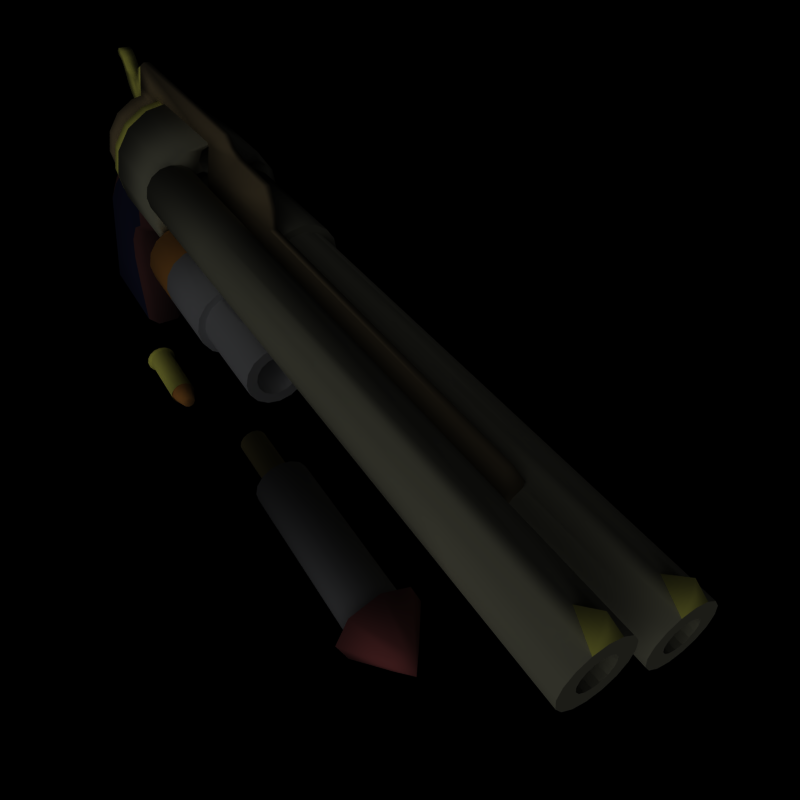 # Source: steampunk_revolver.blend  (saved by Blender 2.49.2; exported with 4.5.12 LTS)
import bpy
from mathutils import Matrix  # noqa: F401  (used for matrix-valued properties, if any)

bpy.ops.wm.read_factory_settings(use_empty=True)
scene = bpy.context.scene
scene.name = 'Scene'

# ---- collections
col_collection_1 = bpy.data.collections.new('Collection 1'); scene.collection.children.link(col_collection_1)
col_collection_3 = bpy.data.collections.new('Collection 3'); scene.collection.children.link(col_collection_3)

# ---- materials (node trees are filled in below, after node groups)
mat_material_steel3 = bpy.data.materials.new('Material.steel3')
mat_material_steel3.alpha_threshold = 0.0
mat_material_steel3.diffuse_color = (0.572, 0.579, 0.598, 1.0)
mat_material_steel3.specular_color = (1.0, 1.0, 0.984)
mat_material_steel3.roughness = 0.5
mat_material_steel3.specular_intensity = 1.088
mat_material_steel3.line_color = (0.0, 0.0, 0.0, 1.0)
mat_material_cotton = bpy.data.materials.new('Material.cotton')
mat_material_cotton.alpha_threshold = 0.0
mat_material_cotton.diffuse_color = (0.697, 0.317, 0.317, 1.0)
mat_material_cotton.roughness = 0.5
mat_material_cotton.specular_intensity = 0.205
mat_material_cotton.line_color = (0.0, 0.0, 0.0, 1.0)
mat_material_wood1 = bpy.data.materials.new('Material.wood1')
mat_material_wood1.alpha_threshold = 0.0
mat_material_wood1.diffuse_color = (0.747, 0.665, 0.347, 1.0)
mat_material_wood1.roughness = 0.5
mat_material_wood1.specular_intensity = 0.44
mat_material_wood1.line_color = (0.0, 0.0, 0.0, 1.0)
mat_material_glass = bpy.data.materials.new('Material.glass')
mat_material_glass.alpha_threshold = 0.0
mat_material_glass.roughness = 0.5
mat_material_glass.specular_intensity = 1.0
mat_material_wood2 = bpy.data.materials.new('Material.wood2')
mat_material_wood2.alpha_threshold = 0.0
mat_material_wood2.diffuse_color = (0.6, 0.28, 0.28, 1.0)
mat_material_wood2.roughness = 0.5
mat_material_wood2.line_color = (0.0, 0.0, 0.0, 1.0)
mat_material_bronze = bpy.data.materials.new('Material.bronze')
mat_material_bronze.alpha_threshold = 0.0
mat_material_bronze.diffuse_color = (0.549, 0.471, 0.325, 1.0)
mat_material_bronze.specular_color = (0.456, 0.398, 0.3)
mat_material_bronze.roughness = 0.95
mat_material_bronze.specular_intensity = 1.2
mat_material_bronze.line_color = (0.0, 0.0, 0.0, 1.0)
mat_material_ceramic_blue = bpy.data.materials.new('Material.ceramic_blue')
mat_material_ceramic_blue.alpha_threshold = 0.0
mat_material_ceramic_blue.diffuse_color = (0.09, 0.1, 0.22, 1.0)
mat_material_ceramic_blue.specular_color = (0.69, 0.71, 1.0)
mat_material_ceramic_blue.roughness = 0.25
mat_material_ceramic_blue.specular_intensity = 0.2
mat_material_ceramic_blue.line_color = (0.0, 0.0, 0.0, 1.0)
mat_material_brass = bpy.data.materials.new('Material.brass')
mat_material_brass.alpha_threshold = 0.0
mat_material_brass.diffuse_color = (1.0, 1.0, 0.4, 1.0)
mat_material_brass.specular_color = (1.0, 1.0, 0.8)
mat_material_brass.roughness = 0.9
mat_material_brass.specular_intensity = 1.4
mat_material_brass.line_color = (0.0, 0.0, 0.0, 1.0)
mat_material_copper = bpy.data.materials.new('Material.copper')
mat_material_copper.alpha_threshold = 0.0
mat_material_copper.diffuse_color = (0.875, 0.553, 0.221, 1.0)
mat_material_copper.specular_color = (1.0, 0.718, 0.189)
mat_material_copper.roughness = 0.5
mat_material_copper.specular_intensity = 1.68
mat_material_copper.line_color = (0.0, 0.0, 0.0, 1.0)
mat_material_steel2 = bpy.data.materials.new('Material.steel2')
mat_material_steel2.alpha_threshold = 0.0
mat_material_steel2.diffuse_color = (0.572, 0.579, 0.598, 1.0)
mat_material_steel2.specular_color = (1.0, 1.0, 0.984)
mat_material_steel2.roughness = 0.5
mat_material_steel2.specular_intensity = 1.088
mat_material_steel2.line_color = (0.0, 0.0, 0.0, 1.0)
mat_material_iron = bpy.data.materials.new('Material.iron')
mat_material_iron.alpha_threshold = 0.0
mat_material_iron.diffuse_color = (0.6, 0.6, 0.5, 1.0)
mat_material_iron.roughness = 0.5
mat_material_iron.specular_intensity = 1.0
mat_material_iron.line_color = (0.0, 0.0, 0.0, 1.0)
mat_material_wood3 = bpy.data.materials.new('Material.wood3')
mat_material_wood3.alpha_threshold = 0.0
mat_material_wood3.diffuse_color = (0.3516, 0.1858, 0.1858, 1.0)
mat_material_wood3.roughness = 0.5
mat_material_wood3.line_color = (0.0, 0.0, 0.0, 1.0)
mat_material_ceramic = bpy.data.materials.new('Material.ceramic_')
mat_material_ceramic.alpha_threshold = 0.0
mat_material_ceramic.diffuse_color = (0.09, 0.1, 0.22, 1.0)
mat_material_ceramic.specular_color = (0.69, 0.71, 1.0)
mat_material_ceramic.roughness = 0.25
mat_material_ceramic.specular_intensity = 0.2
mat_material_ceramic.line_color = (0.0, 0.0, 0.0, 1.0)
mat_material_steel1 = bpy.data.materials.new('Material.steel1')
mat_material_steel1.alpha_threshold = 0.0
mat_material_steel1.roughness = 0.5
mat_material_steel1.line_color = (0.0, 0.0, 0.0, 1.0)

# ---- material node trees

# ---- world
world_world = bpy.data.worlds.new('World'); scene.world = world_world
world_world.color = (0.0, 0.0, 0.0)
world_world.use_sun_shadow = False
world_world.sun_shadow_jitter_overblur = 0.0
world_world.cycles.sampling_method = 'MANUAL'
world_world.cycles.sample_map_resolution = 256

# ---- cameras
cam_camera_001 = bpy.data.cameras.new('Camera.001')
cam_camera_001.passepartout_alpha = 0.2
cam_camera_001.clip_end = 100.0
cam_camera_001.lens = 35.0
cam_camera_001.ortho_scale = 7.314
cam_camera_001.show_passepartout = False
cam_camera_001.show_safe_areas = True
cam_camera_001.dof.focus_distance = 0.0
cam_camera_001.dof.aperture_fstop = 128.0

# ---- lights
light_spot = bpy.data.lights.new('Spot', 'SUN')
light_spot.transmission_factor = 0.0
light_spot.cutoff_distance = 30.0
light_spot.angle = 1.571
light_spot.energy = 1.0
light_spot.shadow_buffer_clip_start = 1.001
light_spot.shadow_soft_size = 1.0
light_spot.shadow_cascade_max_distance = 1000.0
light_spot.cycles.use_multiple_importance_sampling = False

# ---- meshes
me_circle_051 = bpy.data.meshes.new('Circle.051')
me_circle_051.from_pydata([(0.01313, -2.98e-08, -6.333e-08), (0.1131, -1.49e-08, 0.025), (0.1131, -0.01768, 0.01768), (0.1131, -0.025, -5.96e-08), (0.1131, -0.01768, -0.01768), (0.1131, -1.49e-08, -0.025), (0.1131, 0.01768, -0.01768), (0.1131, 0.01768, 0.01768), (0.1131, 0.025, -6.706e-08), (0.1052, 0.02125, -6.706e-08), (0.1052, 0.01503, 0.01503), (0.1052, 0.01503, -0.01503), (0.1052, -1.49e-08, -0.02125), (0.1052, -0.01503, -0.01503), (0.1052, -0.02125, -5.96e-08), (0.1052, -0.01503, 0.01503), (0.1052, -1.49e-08, 0.02125), (0.02019, 0.02125, -6.706e-08), (0.02019, 0.01503, 0.01503), (0.02019, 0.01503, -0.01503), (0.02019, -1.49e-08, -0.02125), (0.02019, -0.01503, -0.01503), (0.02019, -0.02125, -5.96e-08), (0.02019, -0.01503, 0.01503), (0.02019, -1.49e-08, 0.02125), (0.02019, -2.98e-08, -6.333e-08), (0.1052, -4.47e-08, -6.706e-08), (0.1478, 0.008839, 0.008839), (0.1478, 0.0125, -6.706e-08), (0.1478, 0.008839, -0.008839), (0.1478, -1.49e-08, -0.0125), (0.1478, -0.008839, -0.008839), (0.1478, -0.0125, -6.333e-08), (0.1478, -0.008839, 0.008839), (0.1478, -1.49e-08, 0.0125), (0.1131, 0.0375, -7.078e-08), (0.1131, 0.02652, 0.02652), (0.1131, 0.02652, -0.02652), (0.1131, 0.0, -0.0375), (0.1131, -0.02652, -0.02652), (0.1131, -0.0375, -5.588e-08), (0.1131, -0.02652, 0.02652), (0.1131, 0.0, 0.0375), (0.1639, -1.49e-08, -6.706e-08), (0.1115, 0.01768, 0.01768), (0.1115, 0.0231, 0.009567), (0.1115, 0.025, -7.451e-09), (0.1115, 0.0231, -0.009567), (0.1115, 0.01768, -0.01768), (0.1115, 0.009567, -0.0231), (0.1115, 0.0, -0.025), (0.1115, -0.009567, -0.0231), (0.1115, -0.01768, -0.01768), (0.1115, -0.0231, -0.009567), (0.1115, -0.025, -1.49e-08), (0.1115, -0.0231, 0.009567), (0.1115, -0.01768, 0.01768), (0.1115, -0.009567, 0.0231), (0.1115, 0.0, 0.025), (0.1115, 0.009567, 0.0231), (-0.05017, 0.01768, 0.01768), (-0.05017, 0.0231, 0.009567), (-0.05017, 0.025, -7.451e-09), (-0.05017, 0.0231, -0.009567), (-0.05017, 0.01768, -0.01768), (-0.05017, 0.009567, -0.0231), (-0.05017, 0.0, -0.025), (-0.05017, -0.009567, -0.0231), (-0.05017, -0.01768, -0.01768), (-0.05017, -0.0231, -0.009567), (-0.05017, -0.025, -1.49e-08), (-0.05017, -0.0231, 0.009567), (-0.05017, -0.01768, 0.01768), (-0.05017, -0.009567, 0.0231), (-0.05017, 0.0, 0.025), (-0.05017, 0.009567, 0.0231), (-0.05017, 0.004784, 0.01155), (-0.05017, 0.0, 0.0125), (-0.05017, -0.004784, 0.01155), (-0.05017, -0.008839, 0.008839), (-0.05017, -0.01155, 0.004784), (-0.05017, -0.0125, -1.118e-08), (-0.05017, -0.01155, -0.004784), (-0.05017, -0.008839, -0.008839), (-0.05017, -0.004784, -0.01155), (-0.05017, 0.0, -0.0125), (-0.05017, 0.004784, -0.01155), (-0.05017, 0.008839, -0.008839), (-0.05017, 0.01155, -0.004784), (-0.05017, 0.0125, -7.451e-09), (-0.05017, 0.01155, 0.004784), (-0.05017, 0.008839, 0.008839), (-0.1115, 0.004784, 0.01155), (-0.1115, 0.0, 0.0125), (-0.1115, -0.004784, 0.01155), (-0.1115, -0.008839, 0.008839), (-0.1115, -0.01155, 0.004784), (-0.1115, -0.0125, -1.118e-08), (-0.1115, -0.01155, -0.004784), (-0.1115, -0.008839, -0.008839), (-0.1115, -0.004784, -0.01155), (-0.1115, 0.0, -0.0125), (-0.1115, 0.004784, -0.01155), (-0.1115, 0.008839, -0.008839), (-0.1115, 0.01155, -0.004784), (-0.1115, 0.0125, -7.451e-09), (-0.1115, 0.01155, 0.004784), (-0.1115, 0.008839, 0.008839), (-0.1115, 0.0, -1.118e-08)], [], [(9, 10, 18, 17), (11, 9, 17, 19), (12, 11, 19, 20), (13, 12, 20, 21), (14, 13, 21, 22), (15, 14, 22, 23), (16, 15, 23, 24), (10, 16, 24, 18), (17, 18, 25), (19, 17, 25), (20, 19, 25), (21, 20, 25), (22, 21, 25), (23, 22, 25), (25, 24, 23), (25, 18, 24), (10, 9, 26), (9, 11, 26), (11, 12, 26), (12, 13, 26), (13, 14, 26), (14, 15, 26), (15, 16, 26), (16, 10, 26), (28, 27, 36, 35), (29, 28, 35, 37), (30, 29, 37, 38), (31, 30, 38, 39), (32, 31, 39, 40), (33, 32, 40, 41), (34, 33, 41, 42), (27, 34, 42, 36), (27, 28, 43), (28, 29, 43), (29, 30, 43), (30, 31, 43), (31, 32, 43), (32, 33, 43), (33, 34, 43), (34, 27, 43), (35, 36, 7, 8), (37, 35, 8, 6), (38, 37, 6, 5), (39, 38, 5, 4), (40, 39, 4, 3), (41, 40, 3, 2), (42, 41, 2, 1), (36, 42, 1, 7), (44, 60, 61, 45), (45, 61, 62, 46), (46, 62, 63, 47), (47, 63, 64, 48), (48, 64, 65, 49), (49, 65, 66, 50), (50, 66, 67, 51), (51, 67, 68, 52), (52, 68, 69, 53), (53, 69, 70, 54), (54, 70, 71, 55), (55, 71, 72, 56), (56, 72, 73, 57), (57, 73, 74, 58), (58, 74, 75, 59), (60, 44, 59, 75), (76, 92, 107, 91), (77, 93, 92, 76), (78, 94, 93, 77), (79, 95, 94, 78), (80, 96, 95, 79), (81, 97, 96, 80), (82, 98, 97, 81), (83, 99, 98, 82), (84, 100, 99, 83), (85, 101, 100, 84), (86, 102, 101, 85), (87, 103, 102, 86), (88, 104, 103, 87), (89, 105, 104, 88), (90, 106, 105, 89), (91, 107, 106, 90), (107, 92, 108), (92, 93, 108), (93, 94, 108), (94, 95, 108), (95, 96, 108), (96, 97, 108), (97, 98, 108), (98, 99, 108), (99, 100, 108), (100, 101, 108), (101, 102, 108), (102, 103, 108), (103, 104, 108), (104, 105, 108), (105, 106, 108), (106, 107, 108), (61, 60, 91, 90), (62, 61, 90, 89), (63, 62, 89, 88), (64, 63, 88, 87), (65, 64, 87, 86), (66, 65, 86, 85), (67, 66, 85, 84), (68, 67, 84, 83), (69, 68, 83, 82), (70, 69, 82, 81), (71, 70, 81, 80), (72, 71, 80, 79), (73, 72, 79, 78), (74, 73, 78, 77), (75, 74, 77, 76), (60, 75, 76, 91)])
me_circle_051.polygons.foreach_set('use_smooth', [True] * 112)
me_circle_051.polygons.foreach_set('material_index', [1, 1, 1, 1, 1, 1, 1, 1, 1, 1, 1, 1, 1, 1, 1, 1, 1, 1, 1, 1, 1, 1, 1, 1, 1, 1, 1, 1, 1, 1, 1, 1, 1, 1, 1, 1, 1, 1, 1, 1, 1, 1, 1, 1, 1, 1, 1, 1, 0, 0, 0, 0, 0, 0, 0, 0, 0, 0, 0, 0, 0, 0, 0, 0, 2, 2, 2, 2, 2, 2, 2, 2, 2, 2, 2, 2, 2, 2, 2, 2, 2, 2, 2, 2, 2, 2, 2, 2, 2, 2, 2, 2, 2, 2, 2, 2, 0, 0, 0, 0, 0, 0, 0, 0, 0, 0, 0, 0, 0, 0, 0, 0])
me_circle_051.materials.append(mat_material_steel3)
me_circle_051.materials.append(mat_material_cotton)
me_circle_051.materials.append(mat_material_wood1)
me_circle_051.materials.append(mat_material_glass)
me_circle_051.materials.append(mat_material_wood2)
me_circle_051.materials.append(mat_material_bronze)
me_circle_051.materials.append(mat_material_ceramic_blue)
me_circle_051.materials.append(mat_material_brass)
me_circle_051.materials.append(mat_material_copper)
me_circle_051.use_remesh_preserve_volume = False
me_circle_051.use_remesh_preserve_attributes = False
me_circle_051.use_mirror_vertex_groups = False
me_circle_051.update()
me_circle_029 = bpy.data.meshes.new('Circle.029')
me_circle_029.from_pydata([(-0.661, -0.1738, 0.01183), (-0.7203, -0.1648, 0.01564), (-0.661, -0.1204, 0.1013), (-0.661, -0.1054, 0.0913), (-0.661, -0.1382, 0.1049), (-0.661, -0.1559, 0.1013), (-0.661, -0.171, 0.0913), (-0.661, -0.181, 0.07625), (-0.661, -0.1845, 0.0585), (-0.661, -0.181, 0.04075), (-0.661, -0.171, 0.0257), (-0.685, -0.1382, 0.01211), (-0.661, -0.1204, 0.01564), (-0.661, -0.1054, 0.0257), (-0.661, -0.0953, 0.04075), (-0.661, -0.09177, 0.0585), (-0.661, -0.0953, 0.07625), (-0.7298, -0.1382, 0.0585), (-0.7243, -0.1054, 0.0913), (-0.7243, -0.0953, 0.07625), (-0.7243, -0.09177, 0.0585), (-0.7243, -0.0953, 0.04075), (-0.7243, -0.1054, 0.0257), (-0.7243, -0.1204, 0.01564), (-0.7252, -0.1503, 0.01564), (-0.7243, -0.171, 0.0257), (-0.7243, -0.181, 0.04075), (-0.7243, -0.1845, 0.0585), (-0.7243, -0.181, 0.07625), (-0.7243, -0.171, 0.0913), (-0.7243, -0.1559, 0.1013), (-0.7243, -0.1382, 0.1049), (-0.7243, -0.1204, 0.1013), (-0.7298, -0.1005, 0.07409), (-0.7298, -0.1093, 0.08731), (-0.7298, -0.09741, 0.0585), (-0.7298, -0.1005, 0.0429), (-0.7298, -0.1093, 0.02969), (-0.7298, -0.1226, 0.02085), (-0.7298, -0.1382, 0.01775), (-0.7298, -0.1537, 0.02085), (-0.7298, -0.167, 0.02969), (-0.7298, -0.1758, 0.0429), (-0.7298, -0.1789, 0.0585), (-0.7298, -0.1758, 0.07409), (-0.7298, -0.167, 0.08731), (-0.7298, -0.1537, 0.09614), (-0.7298, -0.1382, 0.09924), (-0.7298, -0.1226, 0.09614), (-0.685, -0.1151, 0.06806), (-0.685, -0.1132, 0.0585), (-0.685, -0.1151, 0.04893), (-0.685, -0.1205, 0.04082), (-0.685, -0.1286, 0.0354), (-0.685, -0.1382, 0.0335), (-0.685, -0.1477, 0.0354), (-0.685, -0.1632, 0.0585), (-0.685, -0.1613, 0.06806), (-0.685, -0.1558, 0.07617), (-0.685, -0.1477, 0.08159), (-0.685, -0.1382, 0.0835), (-0.685, -0.1286, 0.08159), (-0.685, -0.1205, 0.07617), (-0.685, -0.1559, 0.01564), (-0.685, -0.1558, 0.04082), (-0.685, -0.1613, 0.04893), (-0.438, -0.1205, 0.07617), (-0.438, -0.1151, 0.06806), (-0.438, -0.1132, 0.0585), (-0.438, -0.1151, 0.04893), (-0.438, -0.1205, 0.04082), (-0.438, -0.1286, 0.0354), (-0.438, -0.1382, 0.0335), (-0.438, -0.1477, 0.0354), (-0.438, -0.1558, 0.04082), (-0.438, -0.1613, 0.04893), (-0.438, -0.1632, 0.0585), (-0.438, -0.1613, 0.06806), (-0.438, -0.1558, 0.07617), (-0.438, -0.1477, 0.08159), (-0.438, -0.1382, 0.0835), (-0.438, -0.1286, 0.08159), (-0.438, -0.1116, 0.08501), (-0.438, -0.1035, 0.07285), (-0.438, -0.1007, 0.0585), (-0.438, -0.1035, 0.04415), (-0.438, -0.1116, 0.03198), (-0.438, -0.1238, 0.02385), (-0.438, -0.1382, 0.021), (-0.438, -0.1525, 0.02385), (-0.438, -0.1647, 0.03198), (-0.438, -0.1728, 0.04415), (-0.438, -0.1757, 0.0585), (-0.438, -0.1728, 0.07285), (-0.438, -0.1647, 0.08501), (-0.438, -0.1525, 0.09314), (-0.438, -0.1382, 0.096), (-0.438, -0.1238, 0.09314), (-0.556, -0.1116, 0.08501), (-0.556, -0.1035, 0.07285), (-0.556, -0.1035, 0.04415), (-0.556, -0.1116, 0.03198), (-0.556, -0.1238, 0.02385), (-0.556, -0.1525, 0.02385), (-0.556, -0.1647, 0.03198), (-0.556, -0.1757, 0.0585), (-0.556, -0.1728, 0.07285), (-0.556, -0.1647, 0.08501), (-0.556, -0.1525, 0.09314), (-0.556, -0.1382, 0.096), (-0.556, -0.1238, 0.09314), (-0.556, -0.0953, 0.07625), (-0.556, -0.1054, 0.0913), (-0.556, -0.09177, 0.0585), (-0.556, -0.0953, 0.04075), (-0.556, -0.1054, 0.0257), (-0.556, -0.1204, 0.01564), (-0.556, -0.1382, 0.01211), (-0.556, -0.1559, 0.01564), (-0.556, -0.171, 0.0257), (-0.556, -0.181, 0.04075), (-0.556, -0.1845, 0.0585), (-0.556, -0.181, 0.07625), (-0.556, -0.171, 0.0913), (-0.556, -0.1559, 0.1013), (-0.556, -0.1382, 0.1049), (-0.556, -0.1204, 0.1013), (-0.685, -0.1382, 0.0585), (-0.8042, -0.2024, 0.01183), (-0.8126, -0.172, 0.01564), (-0.661, -0.1503, 0.01564), (-0.556, -0.1007, 0.0585), (-0.556, -0.1382, 0.021), (-0.556, -0.1728, 0.04415)], [], [(25, 24, 1), (9, 0, 10), (24, 11, 1), (18, 3, 16, 19), (19, 16, 15, 20), (20, 15, 14, 21), (21, 14, 13, 22), (22, 13, 12, 23), (23, 12, 11, 24), (26, 9, 8, 27), (27, 8, 7, 28), (28, 7, 6, 29), (29, 6, 5, 30), (30, 5, 4, 31), (31, 4, 2, 32), (32, 2, 3, 18), (33, 17, 34), (35, 17, 33), (36, 17, 35), (37, 17, 36), (38, 17, 37), (39, 17, 38), (40, 17, 39), (41, 17, 40), (42, 17, 41), (43, 17, 42), (44, 17, 43), (45, 17, 44), (46, 17, 45), (47, 17, 46), (48, 17, 47), (17, 48, 34), (18, 19, 33, 34), (35, 33, 19, 20), (36, 35, 20, 21), (37, 36, 21, 22), (38, 37, 22, 23), (39, 38, 23, 24), (40, 39, 24), (41, 40, 24, 25), (42, 41, 25, 26), (43, 42, 26, 27), (44, 43, 27, 28), (45, 44, 28, 29), (46, 45, 29, 30), (47, 46, 30, 31), (48, 47, 31, 32), (34, 48, 32, 18), (112, 111, 16, 3), (111, 113, 15, 16), (113, 114, 14, 15), (114, 115, 13, 14), (115, 116, 12, 13), (116, 117, 11, 12), (117, 118, 63, 11), (118, 119, 10, 63), (119, 120, 9, 10), (120, 121, 8, 9), (121, 122, 7, 8), (122, 123, 6, 7), (123, 124, 5, 6), (124, 125, 4, 5), (125, 126, 2, 4), (126, 112, 3, 2), (49, 67, 66, 62), (67, 49, 50, 68), (68, 50, 51, 69), (69, 51, 52, 70), (70, 52, 53, 71), (71, 53, 54, 72), (72, 54, 55, 73), (73, 55, 64, 74), (74, 64, 65, 75), (75, 65, 56, 76), (76, 56, 57, 77), (77, 57, 58, 78), (78, 58, 59, 79), (79, 59, 60, 80), (80, 60, 61, 81), (66, 81, 61, 62), (67, 83, 82, 66), (68, 84, 83, 67), (69, 85, 84, 68), (70, 86, 85, 69), (71, 87, 86, 70), (72, 88, 87, 71), (73, 89, 88, 72), (74, 90, 89, 73), (75, 91, 90, 74), (76, 92, 91, 75), (77, 93, 92, 76), (78, 94, 93, 77), (79, 95, 94, 78), (80, 96, 95, 79), (81, 97, 96, 80), (81, 66, 82, 97), (83, 99, 98, 82), (84, 131, 99, 83), (85, 100, 131, 84), (86, 101, 100, 85), (87, 102, 101, 86), (88, 132, 102, 87), (89, 103, 132, 88), (90, 104, 103, 89), (91, 133, 104, 90), (92, 105, 133, 91), (93, 106, 105, 92), (94, 107, 106, 93), (95, 108, 107, 94), (96, 109, 108, 95), (97, 110, 109, 96), (97, 82, 98, 110), (56, 65, 127), (64, 55, 127), (49, 62, 127), (50, 49, 127), (51, 50, 127), (52, 51, 127), (53, 52, 127), (54, 53, 127), (55, 54, 127), (57, 56, 127), (58, 57, 127), (59, 58, 127), (60, 59, 127), (61, 60, 127), (62, 61, 127), (65, 64, 127), (1, 129, 25), (1, 11, 63, 10), (0, 130, 10), (25, 9, 26), (26, 129, 128), (26, 25, 129), (0, 9, 128), (9, 26, 128), (111, 112, 98, 99), (113, 111, 99, 131), (114, 113, 131, 100), (115, 114, 100, 101), (116, 115, 101, 102), (117, 116, 102, 132), (118, 117, 132, 103), (119, 118, 103, 104), (120, 119, 104, 133), (121, 120, 133, 105), (122, 121, 105, 106), (123, 122, 106, 107), (124, 123, 107, 108), (125, 124, 108, 109), (126, 125, 109, 110), (112, 126, 110, 98)])
me_circle_029.polygons.foreach_set('use_smooth', [1, 1, 1, 1, 1, 1, 1, 1, 1, 1, 1, 1, 1, 1, 1, 1, 1, 1, 1, 1, 1, 1, 1, 1, 1, 1, 1, 1, 1, 1, 1, 1, 1, 1, 1, 1, 1, 1, 1, 1, 1, 1, 1, 1, 1, 1, 1, 1, 1, 1, 1, 1, 1, 1, 1, 1, 1, 1, 1, 1, 1, 1, 1, 1, 1, 1, 1, 1, 1, 1, 1, 1, 1, 1, 1, 1, 1, 1, 1, 1, 0, 0, 0, 0, 0, 0, 0, 0, 0, 0, 0, 0, 0, 0, 0, 0, 1, 1, 1, 1, 1, 1, 1, 1, 1, 1, 1, 1, 1, 1, 1, 1, 1, 1, 1, 1, 1, 1, 1, 1, 1, 1, 1, 1, 1, 1, 1, 1, 1, 1, 1, 1, 1, 1, 1, 1, 0, 0, 0, 0, 0, 0, 0, 0, 0, 0, 0, 0, 0, 0, 0, 0])
me_circle_029.polygons.foreach_set('material_index', [4, 4, 4, 4, 4, 4, 4, 4, 4, 4, 4, 4, 4, 4, 4, 4, 4, 4, 4, 4, 4, 4, 4, 4, 4, 4, 4, 4, 4, 4, 4, 4, 4, 4, 4, 4, 4, 4, 4, 4, 4, 4, 4, 4, 4, 4, 4, 4, 5, 5, 5, 5, 5, 5, 5, 5, 5, 5, 5, 5, 5, 5, 5, 5, 5, 5, 5, 5, 5, 5, 5, 5, 5, 5, 5, 5, 5, 5, 5, 5, 5, 5, 5, 5, 5, 5, 5, 5, 5, 5, 5, 5, 5, 5, 5, 5, 5, 5, 5, 5, 5, 5, 5, 5, 5, 5, 5, 5, 5, 5, 5, 5, 5, 5, 5, 5, 5, 5, 5, 5, 5, 5, 5, 5, 5, 5, 5, 5, 4, 4, 4, 4, 4, 4, 4, 4, 5, 5, 5, 5, 5, 5, 5, 5, 5, 5, 5, 5, 5, 5, 5, 5])
me_circle_029.materials.append(mat_material_wood2)
me_circle_029.materials.append(mat_material_bronze)
me_circle_029.materials.append(mat_material_ceramic_blue)
me_circle_029.materials.append(mat_material_brass)
me_circle_029.materials.append(mat_material_copper)
me_circle_029.materials.append(mat_material_steel2)
me_circle_029.use_remesh_preserve_volume = False
me_circle_029.use_remesh_preserve_attributes = False
me_circle_029.use_mirror_vertex_groups = False
me_circle_029.update()
me_circle_025 = bpy.data.meshes.new('Circle.025')
me_circle_025.from_pydata([(-0.05033, -0.01616, 0.01616), (-0.05033, 0.02111, -0.008745), (-0.05033, 0.02285, 2.98e-08), (-0.05033, 0.02111, 0.008745), (-0.05033, 0.01616, 0.01616), (-0.05033, -0.02111, 0.008745), (-0.05033, -0.02285, 2.98e-08), (-0.05033, -0.02111, -0.008745), (-0.05033, -0.01616, -0.01616), (-0.05033, -0.008745, -0.02111), (-0.05033, 0.0, -0.02285), (-0.05033, 0.01616, -0.01616), (-0.05033, 0.008745, -0.02111), (-0.05033, -0.008745, 0.02111), (-0.05033, 0.008745, 0.02111), (-0.05033, 0.0, 0.02285), (-0.04783, -0.01616, 0.01616), (-0.04783, 0.02111, -0.008745), (-0.04783, 0.02285, 2.98e-08), (-0.04783, 0.02111, 0.008745), (-0.04783, 0.01616, 0.01616), (-0.04783, -0.02111, 0.008745), (-0.04783, -0.02285, 2.98e-08), (-0.04783, -0.02111, -0.008745), (-0.04783, -0.01616, -0.01616), (-0.04783, -0.008745, -0.02111), (-0.04783, 0.0, -0.02285), (-0.04783, 0.01616, -0.01616), (-0.04783, 0.008745, -0.02111), (-0.04783, -0.008745, 0.02111), (-0.04783, 0.008745, 0.02111), (-0.04783, 0.0, 0.02285), (-0.04783, 0.01689, -0.006996), (-0.04783, 0.01828, 2.98e-08), (-0.04783, 0.01689, 0.006996), (-0.04783, 0.01293, 0.01293), (-0.04783, -0.006996, 0.01689), (-0.04783, -0.01689, 0.006996), (-0.04783, -0.01828, 2.98e-08), (-0.04783, -0.01689, -0.006996), (-0.04783, -0.01293, 0.01293), (-0.04783, -0.01293, -0.01293), (-0.04783, -0.006996, -0.01689), (-0.04783, 0.0, -0.01828), (-0.04783, 0.01293, -0.01293), (-0.04783, 0.006996, 0.01689), (-0.04783, 0.006996, -0.01689), (-0.04783, 0.0, 0.01828), (-0.05033, -0.006619, -0.006619), (-0.05033, -0.00936, 2.98e-08), (-0.05033, -0.006619, 0.006619), (-0.05033, 5.96e-08, 0.00936), (-0.05033, 0.006619, 0.006619), (-0.05033, 0.009361, 2.98e-08), (-0.05033, 0.006619, -0.006619), (-0.05033, 5.96e-08, -0.00936), (-0.04876, -0.01037, 2.98e-08), (-0.04876, -0.007334, -0.007334), (-0.04876, -0.007334, 0.007334), (-0.04876, 5.96e-08, 0.01037), (-0.04876, 0.007334, 0.007334), (-0.04876, 0.01037, 2.98e-08), (-0.04876, 0.007334, -0.007334), (-0.04876, 5.96e-08, -0.01037), (-0.05033, -0.01173, 2.98e-08), (-0.05033, -0.008293, -0.008293), (-0.05033, -0.008293, 0.008293), (-0.05033, 5.96e-08, 0.01173), (-0.05033, 0.008293, 0.008293), (-0.05033, 0.01173, 2.98e-08), (-0.05033, 0.008293, -0.008293), (-0.05033, 5.96e-08, -0.01173), (-0.05092, 2.98e-08, 2.98e-08), (0.05092, -0.01293, 0.01293), (0.05092, 0.01689, -0.006996), (0.05092, 0.01828, 2.98e-08), (0.05092, 0.01293, 0.01293), (0.05092, 0.01689, 0.006996), (0.05092, -0.01689, 0.006996), (0.05092, -0.01828, 2.98e-08), (0.05092, -0.01689, -0.006996), (0.05092, -0.01293, -0.01293), (0.05092, -0.006996, -0.01689), (0.05092, 0.0, -0.01828), (0.05092, 0.006996, -0.01689), (0.05092, 0.01293, -0.01293), (0.05092, -0.006996, 0.01689), (0.05092, 0.006996, 0.01689), (0.05092, 0.0, 0.01828), (0.07241, 0.0, 0.0), (0.05092, 0.0, 0.01792), (0.05092, -0.01267, 0.01267), (0.05092, -0.01792, 0.0), (0.05092, -0.01267, -0.01267), (0.05092, 0.0, -0.01792), (0.05092, 0.01267, -0.01267), (0.05092, 0.01792, 0.0), (0.05092, 0.01267, 0.01267), (0.07717, 0.0, 0.009141), (0.07717, -0.006464, 0.006464), (0.07717, -0.009141, 0.0), (0.07717, -0.006464, -0.006464), (0.07717, 0.0, -0.009141), (0.07717, 0.006464, -0.006464), (0.07717, 0.009141, 0.0), (0.07717, 0.006464, 0.006464), (0.001543, 0.0, 0.01792), (0.001543, -0.01267, 0.01267), (0.001543, -0.01792, 0.0), (0.001543, -0.01267, -0.01267), (0.001543, 0.0, -0.01792), (0.001543, 0.01267, -0.01267), (0.001543, 0.01267, 0.01267), (0.001543, 0.01792, 0.0), (0.001543, 0.0, 0.0), (0.001543, 0.0, 0.0), (0.001543, 0.0, 0.0), (0.001543, 0.0, 0.0), (0.001543, 0.0, 0.0), (0.001543, 0.0, 0.0), (0.001543, 0.0, 0.0), (0.001543, 0.0, 0.0)], [], [(0, 5, 21, 16), (13, 0, 16, 29), (30, 20, 4, 14), (17, 27, 11, 1), (17, 1, 2, 18), (19, 18, 2, 3), (19, 3, 4, 20), (22, 21, 5, 6), (22, 6, 7, 23), (24, 23, 7, 8), (24, 8, 9, 25), (26, 25, 9, 10), (26, 10, 12, 28), (27, 28, 12, 11), (31, 15, 13, 29), (31, 30, 14, 15), (37, 40, 16, 21), (40, 36, 29, 16), (45, 35, 20, 30), (32, 44, 27, 17), (32, 17, 18, 33), (34, 33, 18, 19), (34, 19, 20, 35), (38, 37, 21, 22), (38, 22, 23, 39), (41, 39, 23, 24), (41, 24, 25, 42), (43, 42, 25, 26), (43, 26, 28, 46), (44, 46, 28, 27), (47, 31, 29, 36), (47, 45, 30, 31), (49, 48, 57, 56), (50, 49, 56, 58), (51, 50, 58, 59), (52, 51, 59, 60), (53, 52, 60, 61), (54, 53, 61, 62), (55, 54, 62, 63), (48, 55, 63, 57), (56, 57, 65, 64), (58, 56, 64, 66), (59, 58, 66, 67), (60, 59, 67, 68), (61, 60, 68, 69), (62, 61, 69, 70), (63, 62, 70, 71), (57, 63, 71, 65), (48, 49, 72), (49, 50, 72), (50, 51, 72), (51, 52, 72), (52, 53, 72), (53, 54, 72), (54, 55, 72), (55, 48, 72), (1, 11, 70, 69), (11, 12, 71, 70), (10, 71, 12), (9, 71, 10), (8, 65, 71, 9), (7, 64, 65, 8), (6, 64, 7), (5, 64, 6), (0, 66, 64, 5), (0, 13, 67, 66), (13, 15, 67), (14, 67, 15), (4, 68, 67, 14), (3, 69, 68, 4), (1, 69, 2), (2, 69, 3), (47, 88, 87, 45), (88, 47, 36, 86), (44, 85, 84, 46), (46, 84, 83, 43), (43, 83, 82, 42), (42, 82, 81, 41), (41, 81, 80, 39), (39, 80, 79, 38), (38, 79, 78, 37), (35, 76, 77, 34), (34, 77, 75, 33), (33, 75, 74, 32), (32, 74, 85, 44), (45, 87, 76, 35), (40, 73, 86, 36), (37, 78, 73, 40), (98, 89, 105), (89, 98, 99), (99, 100, 89), (101, 89, 100), (101, 102, 89), (102, 103, 89), (104, 89, 103), (104, 105, 89), (105, 97, 90, 98), (98, 90, 91, 99), (100, 99, 91, 92), (100, 92, 93, 101), (102, 101, 93, 94), (103, 102, 94, 95), (103, 95, 96, 104), (105, 104, 96, 97), (112, 106, 90, 97), (106, 107, 91, 90), (91, 107, 108, 92), (93, 92, 108, 109), (93, 109, 110, 94), (94, 110, 111, 95), (96, 95, 111, 113), (96, 113, 112, 97), (112, 114, 115, 106), (106, 115, 116, 107), (108, 107, 116, 117), (108, 117, 118, 109), (110, 109, 118, 119), (111, 110, 119, 120), (111, 120, 121, 113), (112, 113, 121, 114)])
me_circle_025.polygons.foreach_set('use_smooth', [True] * 120)
me_circle_025.polygons.foreach_set('material_index', [0, 0, 0, 0, 0, 0, 0, 0, 0, 0, 0, 0, 0, 0, 0, 0, 0, 0, 0, 0, 0, 0, 0, 0, 0, 0, 0, 0, 0, 0, 0, 0, 0, 0, 0, 0, 0, 0, 0, 0, 0, 0, 0, 0, 0, 0, 0, 0, 0, 0, 0, 0, 0, 0, 0, 0, 0, 0, 0, 0, 0, 0, 0, 0, 0, 0, 0, 0, 0, 0, 0, 0, 0, 0, 0, 0, 0, 0, 0, 0, 0, 0, 0, 0, 0, 0, 0, 0, 1, 1, 1, 1, 1, 1, 1, 1, 1, 1, 1, 1, 1, 1, 1, 1, 1, 1, 1, 1, 1, 1, 1, 1, 1, 1, 1, 1, 1, 1, 1, 1])
me_circle_025.materials.append(mat_material_brass)
me_circle_025.materials.append(mat_material_copper)
me_circle_025.use_remesh_preserve_volume = False
me_circle_025.use_remesh_preserve_attributes = False
me_circle_025.use_mirror_vertex_groups = False
me_circle_025.update()
me_circle_008 = bpy.data.meshes.new('Circle.008')
me_circle_008.from_pydata([(-1.007, -0.08929, -0.00845), (-1.007, -0.08929, 0.00845), (-1.009, -0.07321, -0.00845), (-1.009, -0.07321, 0.00845), (-1.004, -0.05392, -0.00845), (-1.004, -0.05392, 0.00845), (-0.9978, -0.03704, -0.00845), (-0.9978, -0.03704, 0.00845), (-0.9793, -0.01293, -0.00845), (-0.9793, -0.01293, 0.00845), (-0.9761, 0.002343, -0.00845), (-0.9761, 0.002343, 0.00845), (-0.9601, 0.03289, 0.00845), (-0.9601, 0.03289, -0.00845), (-0.9753, 0.02485, 0.00845), (-0.9753, 0.02485, -0.00845), (-0.9826, 0.0144, 0.00845), (-0.9826, 0.0144, -0.00845), (-1.0, 0.00154, 0.00845), (-1.0, 0.00154, -0.00845), (-1.016, 0.0007359, -0.00845), (-1.016, 0.0007359, 0.00845), (-1.027, 0.006362, -0.00845), (-1.027, 0.006362, 0.00845), (-1.039, 0.02083, -0.00845), (-1.039, 0.02083, 0.00845), (-1.048, 0.02726, -0.00845), (-1.048, 0.02726, 0.00845), (-1.061, 0.02887, -0.00845), (-1.061, 0.02887, 0.00845), (-1.069, 0.02244, -0.00845), (-1.069, 0.02244, 0.00845), (-1.067, 0.01681, -0.00845), (-1.067, 0.01681, 0.00845), (-1.059, 0.0152, -0.00845), (-1.059, 0.0152, 0.00845), (-1.052, 0.008774, -0.00845), (-1.052, 0.008774, 0.00845), (-1.048, -6.792e-05, -0.00845), (-1.048, -6.792e-05, 0.00845), (-1.04, -0.01936, -0.00845), (-1.04, -0.01936, 0.00845), (-1.028, -0.03142, 0.00845), (-1.028, -0.03142, -0.00845), (-1.02, -0.03865, 0.00845), (-1.02, -0.03865, -0.00845), (-1.024, -0.0499, 0.00845), (-1.024, -0.0499, -0.00845), (-1.027, -0.07804, -0.00845), (-1.027, -0.07804, 0.00845), (-1.024, -0.1013, -0.00845), (-1.024, -0.1013, 0.00845)], [], [(0, 2, 3, 1), (5, 3, 2, 4), (7, 5, 4, 6), (9, 7, 6, 8), (11, 9, 8, 10), (12, 11, 10, 13), (14, 12, 13, 15), (16, 14, 15, 17), (18, 16, 17, 19), (21, 18, 19, 20), (23, 21, 20, 22), (25, 23, 22, 24), (27, 25, 24, 26), (29, 27, 26, 28), (31, 29, 28, 30), (33, 31, 30, 32), (35, 33, 32, 34), (37, 35, 34, 36), (39, 37, 36, 38), (41, 39, 38, 40), (42, 41, 40, 43), (44, 42, 43, 45), (46, 44, 45, 47), (49, 46, 47, 48), (51, 49, 48, 50), (1, 3, 49, 51), (3, 5, 46, 49), (5, 7, 44, 46), (29, 31, 33, 35), (27, 29, 35, 37), (25, 27, 37), (23, 25, 37, 39), (21, 23, 39, 41), (11, 12, 14, 16), (9, 11, 16, 18), (7, 9, 18, 21), (7, 21, 41), (7, 42, 44), (7, 41, 42), (6, 43, 40), (6, 45, 43), (6, 40, 20), (6, 20, 19, 8), (8, 19, 17, 10), (10, 17, 15, 13), (20, 40, 38, 22), (22, 38, 36, 24), (24, 36, 26), (26, 36, 34, 28), (28, 34, 32, 30), (4, 47, 45, 6), (2, 48, 47, 4), (0, 50, 48, 2)])
me_circle_008.polygons.foreach_set('use_smooth', [True] * 53)
me_circle_008.materials.append(mat_material_brass)
me_circle_008.use_remesh_preserve_volume = False
me_circle_008.use_remesh_preserve_attributes = False
me_circle_008.use_mirror_vertex_groups = False
me_circle_008.update()
me_circle_005 = bpy.data.meshes.new('Circle.005')
me_circle_005.from_pydata([(-0.934, -0.07946, -7.451e-08), (-0.9266, -0.06269, 0.04049), (-0.9266, -0.07946, 0.04383), (-0.9266, -0.09623, 0.04049), (-0.9266, -0.1105, 0.03099), (-0.9266, -0.12, 0.01677), (-0.9266, -0.1233, -7.731e-08), (-0.9266, -0.12, -0.01677), (-0.9266, -0.1105, -0.03099), (-0.9266, -0.09623, -0.04049), (-0.9266, -0.07946, -0.04383), (-0.9266, -0.06269, -0.04049), (-0.9266, -0.04847, -0.03099), (-0.9266, -0.03897, -0.01677), (-0.9266, -0.03563, -7.191e-08), (-0.9266, -0.03897, 0.01677), (-0.9266, -0.04847, 0.03099), (-0.9144, -0.05121, 0.0682), (-0.9144, -0.07946, 0.07382), (-0.9144, -0.1077, 0.0682), (-0.9144, -0.1317, 0.0522), (-0.9144, -0.1477, 0.02825), (-0.9144, -0.1533, -7.795e-08), (-0.9144, -0.1477, -0.02825), (-0.9144, -0.1317, -0.0522), (-0.9144, -0.1077, -0.0682), (-0.9144, -0.07946, -0.07382), (-0.9144, -0.05121, -0.0682), (-0.9144, -0.02726, -0.0522), (-0.9144, -0.01126, -0.02825), (-0.9144, -0.005637, -6.885e-08), (-0.9144, -0.02726, 0.0522), (-0.9144, -0.01126, 0.02825), (-0.901, -0.04713, 0.07804), (-0.901, -0.07946, 0.08447), (-0.901, -0.1118, 0.07804), (-0.901, -0.1392, 0.05973), (-0.901, -0.1575, 0.03233), (-0.901, -0.1639, -7.851e-08), (-0.901, -0.1575, -0.03233), (-0.901, -0.1392, -0.05973), (-0.901, -0.1118, -0.07804), (-0.901, -0.07946, -0.08447), (-0.901, -0.04713, -0.07804), (-0.901, -0.01973, -0.05973), (-0.901, -0.001419, -0.03233), (-0.901, 0.005011, -6.811e-08), (-0.901, -0.01973, 0.05973), (-0.901, -0.001419, 0.03233), (-0.8796, -0.04713, 0.07804), (-0.8796, -0.07946, 0.08447), (-0.8796, -0.1118, 0.07804), (-0.8796, -0.1392, 0.05973), (-0.8796, -0.1575, 0.03233), (-0.8796, -0.1639, -7.851e-08), (-0.8796, -0.1575, -0.03233), (-0.8796, -0.1392, -0.05973), (-0.8796, -0.1118, -0.07804), (-0.8796, -0.07946, -0.08447), (-0.8796, -0.04713, -0.07804), (-0.8796, -0.01973, -0.05973), (-0.8796, -0.001419, -0.03233), (-0.8796, 0.005011, -6.811e-08), (-0.8796, -0.001419, 0.03233), (-0.8796, -0.01973, 0.05973), (-0.8796, -0.07299, 0.01561), (-0.8796, -0.06751, 0.01195), (-0.8796, -0.07946, 0.01689), (-0.8796, -0.08593, 0.01561), (-0.8796, -0.09141, 0.01195), (-0.8796, -0.09507, 0.006465), (-0.8796, -0.09635, -7.68e-08), (-0.8796, -0.09507, -0.006465), (-0.8796, -0.09141, -0.01195), (-0.8796, -0.08593, -0.01561), (-0.8796, -0.07946, -0.01689), (-0.8796, -0.07299, -0.01561), (-0.8796, -0.06751, -0.01195), (-0.8796, -0.06385, -0.006465), (-0.8796, -0.06257, -7.472e-08), (-0.8796, -0.06385, 0.006465), (-0.8383, -0.07299, 0.01561), (-0.8383, -0.06751, 0.01195), (-0.8383, -0.07946, 0.01689), (-0.8383, -0.08593, 0.01561), (-0.8383, -0.09141, 0.01195), (-0.8383, -0.09507, 0.006465), (-0.8383, -0.09635, -7.68e-08), (-0.8383, -0.09507, -0.006465), (-0.8383, -0.09141, -0.01195), (-0.8383, -0.08593, -0.01561), (-0.8383, -0.07946, -0.01689), (-0.8383, -0.07299, -0.01561), (-0.8383, -0.06751, -0.01195), (-0.8383, -0.06385, -0.006465), (-0.8383, -0.06257, -7.472e-08), (-0.8383, -0.06385, 0.006465), (-0.8383, -0.07946, -7.451e-08)], [], [(16, 0, 1), (1, 0, 2), (2, 0, 3), (3, 0, 4), (4, 0, 5), (5, 0, 6), (6, 0, 7), (7, 0, 8), (8, 0, 9), (9, 0, 10), (10, 0, 11), (11, 0, 12), (12, 0, 13), (13, 0, 14), (14, 0, 15), (15, 0, 16), (31, 16, 1, 17), (17, 1, 2, 18), (18, 2, 3, 19), (19, 3, 4, 20), (20, 4, 5, 21), (21, 5, 6, 22), (22, 6, 7, 23), (23, 7, 8, 24), (24, 8, 9, 25), (25, 9, 10, 26), (26, 10, 11, 27), (27, 11, 12, 28), (28, 12, 13, 29), (29, 13, 14, 30), (30, 14, 15, 32), (32, 15, 16, 31), (47, 31, 17, 33), (33, 17, 18, 34), (34, 18, 19, 35), (35, 19, 20, 36), (36, 20, 21, 37), (37, 21, 22, 38), (38, 22, 23, 39), (39, 23, 24, 40), (40, 24, 25, 41), (41, 25, 26, 42), (42, 26, 27, 43), (43, 27, 28, 44), (44, 28, 29, 45), (45, 29, 30, 46), (46, 30, 32, 48), (48, 32, 31, 47), (64, 47, 33, 49), (49, 33, 34, 50), (50, 34, 35, 51), (51, 35, 36, 52), (52, 36, 37, 53), (53, 37, 38, 54), (54, 38, 39, 55), (55, 39, 40, 56), (56, 40, 41, 57), (57, 41, 42, 58), (58, 42, 43, 59), (59, 43, 44, 60), (60, 44, 45, 61), (61, 45, 46, 62), (62, 46, 48, 63), (63, 48, 47, 64), (64, 49, 65, 66), (49, 50, 67, 65), (50, 51, 68, 67), (51, 52, 69, 68), (52, 53, 70, 69), (53, 54, 71, 70), (54, 55, 72, 71), (55, 56, 73, 72), (56, 57, 74, 73), (57, 58, 75, 74), (58, 59, 76, 75), (59, 60, 77, 76), (60, 61, 78, 77), (61, 62, 79, 78), (62, 63, 80, 79), (63, 64, 66, 80), (66, 65, 81, 82), (65, 67, 83, 81), (67, 68, 84, 83), (68, 69, 85, 84), (69, 70, 86, 85), (70, 71, 87, 86), (71, 72, 88, 87), (72, 73, 89, 88), (73, 74, 90, 89), (74, 75, 91, 90), (75, 76, 92, 91), (76, 77, 93, 92), (77, 78, 94, 93), (78, 79, 95, 94), (79, 80, 96, 95), (80, 66, 82, 96), (82, 81, 97), (81, 83, 97), (83, 84, 97), (84, 85, 97), (85, 86, 97), (86, 87, 97), (87, 88, 97), (88, 89, 97), (89, 90, 97), (90, 91, 97), (91, 92, 97), (92, 93, 97), (93, 94, 97), (94, 95, 97), (95, 96, 97), (96, 82, 97)])
me_circle_005.polygons.foreach_set('use_smooth', [True] * 112)
me_circle_005.polygons.foreach_set('material_index', [5, 5, 5, 5, 5, 5, 5, 5, 5, 5, 5, 5, 5, 5, 5, 5, 5, 5, 5, 5, 5, 5, 5, 5, 5, 5, 5, 5, 5, 5, 5, 5, 5, 5, 5, 5, 5, 5, 5, 5, 5, 5, 5, 5, 5, 5, 5, 5, 5, 5, 5, 5, 5, 5, 5, 5, 5, 5, 5, 5, 5, 5, 5, 5, 5, 5, 5, 5, 5, 5, 5, 5, 5, 5, 5, 5, 5, 5, 5, 5, 5, 5, 5, 5, 5, 5, 5, 5, 5, 5, 5, 5, 5, 5, 5, 5, 5, 5, 5, 5, 5, 5, 5, 5, 5, 5, 5, 5, 5, 5, 5, 5])
me_circle_005.materials.append(mat_material_wood2)
me_circle_005.materials.append(mat_material_bronze)
me_circle_005.materials.append(mat_material_ceramic_blue)
me_circle_005.materials.append(mat_material_brass)
me_circle_005.materials.append(mat_material_copper)
me_circle_005.materials.append(mat_material_brass)
me_circle_005.use_remesh_preserve_volume = False
me_circle_005.use_remesh_preserve_attributes = False
me_circle_005.use_mirror_vertex_groups = False
me_circle_005.update()
me_circle_003 = bpy.data.meshes.new('Circle.003')
me_circle_003.from_pydata([(-0.556, -0.01432, 0.04218), (-0.556, -0.04654, -0.051), (-0.556, -0.05427, -0.06256), (-0.556, -0.01432, 0.06945), (-0.556, -0.06583, -0.07029), (-0.556, -0.02204, 0.08101), (-0.556, -0.07946, -0.073), (-0.556, -0.0931, -0.07029), (-0.556, -0.04723, 0.09145), (-0.556, -0.1047, -0.06256), (-0.556, -0.1124, -0.051), (-0.556, -0.07243, 0.08101), (-0.556, -0.1151, -0.03737), (-0.556, -0.08015, 0.06945), (-0.556, -0.1124, -0.02373), (-0.556, -0.08286, 0.05582), (-0.556, -0.1047, -0.01217), (-0.556, -0.08015, 0.04218), (-0.556, -0.0931, -0.004449), (-0.556, -0.07243, 0.03062), (-0.556, -0.07946, -0.001737), (-0.556, -0.06087, 0.0229), (-0.556, -0.06583, -0.004449), (-0.556, -0.04723, 0.02019), (-0.556, -0.05427, -0.01217), (-0.556, -0.04383, -0.03737), (-0.556, -0.0336, 0.0229), (-0.556, -0.04654, -0.02373), (0.04307, -0.01432, 0.04218), (0.04307, -0.04654, -0.051), (0.03351, 0.0121, 0.05582), (0.04307, -0.05427, -0.06256), (0.04307, -0.01432, 0.06945), (0.04307, -0.06583, -0.07029), (0.04307, -0.02204, 0.08101), (0.04307, -0.07946, -0.073), (0.04307, -0.0336, 0.08873), (0.04307, -0.0931, -0.07029), (0.04307, -0.04723, 0.09145), (0.04307, -0.1047, -0.06256), (0.04307, -0.06087, 0.08873), (0.04307, -0.1124, -0.051), (0.04307, -0.07243, 0.08101), (0.04307, -0.1151, -0.03737), (0.04307, -0.08015, 0.06945), (0.04307, -0.1124, -0.02373), (0.04307, -0.08286, 0.05582), (0.04307, -0.1047, -0.01217), (0.04307, -0.08015, 0.04218), (0.04307, -0.0931, -0.004449), (0.04307, -0.07243, 0.03062), (0.04307, -0.07946, -0.001737), (0.04307, -0.06087, 0.0229), (0.04307, -0.06583, -0.004449), (0.04307, -0.04723, 0.02019), (0.04307, -0.05427, -0.01217), (0.04307, -0.02204, 0.03062), (0.03351, -0.0201, -0.03737), (0.04307, -0.0336, 0.0229), (0.04307, -0.04654, -0.02373), (0.04307, -0.03033, 0.04881), (0.04307, -0.06255, -0.04437), (0.04307, -0.02893, 0.05582), (0.04307, -0.06652, -0.05031), (0.04307, -0.03033, 0.06282), (0.04307, -0.07246, -0.05427), (0.04307, -0.03429, 0.06876), (0.04307, -0.07946, -0.05567), (0.04307, -0.04023, 0.07272), (0.04307, -0.08646, -0.05427), (0.04307, -0.04723, 0.07412), (0.04307, -0.0924, -0.05031), (0.04307, -0.05424, 0.07272), (0.04307, -0.09637, -0.04437), (0.04307, -0.06017, 0.06876), (0.04307, -0.09776, -0.03737), (0.04307, -0.06414, 0.06282), (0.04307, -0.09637, -0.03036), (0.04307, -0.06553, 0.05582), (0.04307, -0.0924, -0.02443), (0.04307, -0.06414, 0.04881), (0.04307, -0.08646, -0.02046), (0.04307, -0.06017, 0.04288), (0.04307, -0.07946, -0.01907), (0.04307, -0.05424, 0.03891), (0.04307, -0.07246, -0.02046), (0.04307, -0.04723, 0.03752), (0.04307, -0.06652, -0.02443), (0.04307, -0.03429, 0.04288), (0.04307, -0.06116, -0.03737), (0.04307, -0.04023, 0.03891), (0.04307, -0.06255, -0.03036), (-0.7298, -0.03033, 0.04881), (-0.7298, -0.06255, -0.04437), (-0.7298, -0.02893, 0.05582), (-0.7298, -0.06652, -0.05031), (-0.7298, -0.03033, 0.06282), (-0.7298, -0.07246, -0.05427), (-0.7298, -0.03429, 0.06876), (-0.7298, -0.07946, -0.05567), (-0.7298, -0.04023, 0.07272), (-0.7298, -0.08646, -0.05427), (-0.7298, -0.04723, 0.07412), (-0.7298, -0.0924, -0.05031), (-0.7298, -0.05424, 0.07272), (-0.7298, -0.09637, -0.04437), (-0.7298, -0.06017, 0.06876), (-0.7298, -0.09776, -0.03737), (-0.7298, -0.06414, 0.06282), (-0.7298, -0.09637, -0.03036), (-0.7298, -0.06553, 0.05582), (-0.7298, -0.0924, -0.02443), (-0.7298, -0.06414, 0.04881), (-0.7298, -0.08646, -0.02046), (-0.7298, -0.06017, 0.04288), (-0.7298, -0.07946, -0.01907), (-0.7298, -0.05424, 0.03891), (-0.7298, -0.07246, -0.02046), (-0.7298, -0.04723, 0.03752), (-0.7298, -0.06652, -0.02443), (-0.7298, -0.04023, 0.03891), (-0.7298, -0.06255, -0.03036), (-0.7298, -0.03429, 0.04288), (-0.7298, -0.06116, -0.03737), (-0.556, -0.06087, 0.08873), (-0.556, -0.0336, 0.08873), (-0.556, -0.01193, 0.056), (-0.556, -0.02204, 0.03062), (-0.556, -0.03831, -0.05441), (-0.556, -0.03492, -0.03737), (-0.556, -0.04797, -0.06886), (-0.556, -0.06242, -0.07852), (-0.556, -0.07946, -0.08191), (-0.556, -0.0965, -0.07852), (-0.556, -0.111, -0.06886), (-0.556, -0.1206, -0.05441), (-0.556, -0.124, -0.03737), (-0.556, -0.1206, -0.02032), (-0.556, -0.111, -0.005874), (-0.556, -0.0965, 0.00378), (-0.556, -0.08412, 0.02172), (-0.556, -0.06837, 0.0152), (-0.556, -0.0523, 0.008491), (-0.556, -0.03831, -0.02032), (0.04307, -0.04383, -0.03737), (0.009184, -0.04383, -0.03737), (0.04307, -0.0116, 0.05582), (0.009184, -0.0116, 0.05582), (-0.7298, -0.03492, -0.03737), (-0.7298, -0.04797, -0.06886), (-0.7298, -0.0965, -0.07852), (-0.7298, -0.1206, -0.05441), (-0.7298, -0.124, -0.03737), (-0.7298, -0.1206, -0.02032), (-0.7298, -0.111, -0.005874), (-0.7298, -0.0965, 0.00378), (-0.7298, -0.08422, 0.02154), (-0.7298, -0.06242, -0.07852), (-0.7298, -0.07946, -0.08191), (-0.7298, -0.03831, -0.02032), (-0.7298, -0.03831, -0.05441), (-0.7298, -0.111, -0.06886), (-0.7298, -0.05273, 0.00849), (-0.7298, -0.01432, 0.06945), (-0.7298, -0.02204, 0.08101), (-0.7298, -0.07243, 0.08101), (-0.7298, -0.08015, 0.06945), (-0.7298, -0.08286, 0.05582), (-0.7298, -0.08015, 0.04218), (-0.7298, -0.07243, 0.03062), (-0.7298, -0.04723, 0.02019), (-0.7298, -0.0336, 0.0229), (-0.7298, -0.02204, 0.03062), (-0.7298, -0.01432, 0.04218), (-0.7298, -0.01193, 0.056), (-0.7298, -0.0336, 0.08873), (-0.7298, -0.04723, 0.09145), (-0.7298, -0.06087, 0.08873), (-0.7298, -0.05273, 0.00849), (-0.7298, -0.07243, 0.03062), (-0.7298, -0.08422, 0.02154), (-0.7298, -0.05983, 0.0254)], [], [(0, 28, 56, 127), (29, 31, 2, 1), (4, 2, 31, 33), (32, 3, 5, 34), (6, 4, 33, 35), (34, 5, 125, 36), (7, 6, 35, 37), (36, 125, 8, 38), (9, 7, 37, 39), (38, 8, 124, 40), (10, 9, 39, 41), (40, 124, 11, 42), (12, 10, 41, 43), (42, 11, 13, 44), (14, 12, 43, 45), (44, 13, 15, 46), (16, 14, 45, 47), (46, 15, 17, 48), (18, 16, 47, 49), (48, 17, 19, 50), (20, 18, 49, 51), (88, 56, 28, 60), (31, 29, 61, 63), (33, 31, 63, 65), (64, 32, 34, 66), (35, 33, 65, 67), (66, 34, 36, 68), (37, 35, 67, 69), (68, 36, 38, 70), (39, 37, 69, 71), (70, 38, 40, 72), (41, 39, 71, 73), (72, 40, 42, 74), (43, 41, 73, 75), (74, 42, 44, 76), (45, 43, 75, 77), (76, 44, 46, 78), (47, 45, 77, 79), (78, 46, 48, 80), (49, 47, 79, 81), (80, 48, 50, 82), (51, 49, 81, 83), (82, 50, 52, 84), (53, 51, 83, 85), (84, 52, 54, 86), (55, 53, 85, 87), (86, 54, 58, 90), (59, 55, 87, 91), (90, 58, 56, 88), (122, 88, 60, 92), (61, 89, 123, 93), (92, 60, 62, 94), (63, 61, 93, 95), (94, 62, 64, 96), (65, 63, 95, 97), (96, 64, 66, 98), (67, 65, 97, 99), (98, 66, 68, 100), (69, 67, 99, 101), (100, 68, 70, 102), (71, 69, 101, 103), (102, 70, 72, 104), (73, 71, 103, 105), (104, 72, 74, 106), (75, 73, 105, 107), (106, 74, 76, 108), (77, 75, 107, 109), (108, 76, 78, 110), (79, 77, 109, 111), (110, 78, 80, 112), (81, 79, 111, 113), (112, 80, 82, 114), (83, 81, 113, 115), (114, 82, 84, 116), (85, 83, 115, 117), (116, 84, 86, 118), (87, 85, 117, 119), (118, 86, 90, 120), (91, 87, 119, 121), (120, 90, 88, 122), (89, 91, 121, 123), (27, 24, 55, 59), (23, 26, 58, 54), (24, 22, 53, 55), (21, 23, 54, 52), (20, 51, 53, 22), (127, 56, 58, 26), (19, 21, 52, 50), (25, 1, 128, 129), (1, 2, 130, 128), (2, 4, 131, 130), (4, 6, 132, 131), (6, 7, 133, 132), (7, 9, 134, 133), (9, 10, 135, 134), (10, 12, 136, 135), (12, 14, 137, 136), (14, 16, 138, 137), (16, 18, 139, 138), (18, 20, 140, 139), (24, 142, 141, 22), (27, 143, 142, 24), (27, 25, 129, 143), (21, 141, 142, 23), (144, 61, 29), (57, 144, 29), (144, 89, 61), (144, 59, 91), (89, 144, 91), (144, 57, 59), (145, 29, 1), (25, 145, 1), (145, 57, 29), (145, 27, 59), (57, 145, 59), (145, 25, 27), (28, 0, 147), (147, 0, 126), (147, 30, 28), (147, 3, 32), (30, 147, 32), (147, 126, 3), (146, 60, 28), (30, 146, 28), (146, 62, 60), (146, 32, 64), (62, 146, 64), (146, 30, 32), (19, 141, 21), (19, 140, 141), (20, 22, 141), (20, 141, 140), (129, 128, 160, 148), (128, 130, 149, 160), (130, 131, 157, 149), (131, 132, 158, 157), (132, 133, 150, 158), (133, 134, 161, 150), (134, 135, 151, 161), (135, 136, 152, 151), (136, 137, 153, 152), (137, 138, 154, 153), (138, 139, 155, 154), (139, 140, 156, 155), (143, 159, 162, 142), (143, 129, 148, 159), (93, 160, 149, 95), (93, 123, 148, 160), (121, 159, 148, 123), (119, 162, 159, 121), (117, 162, 119), (95, 149, 157, 97), (97, 157, 158, 99), (99, 158, 150, 101), (101, 150, 161, 103), (103, 161, 151, 105), (105, 151, 152, 107), (107, 152, 153, 109), (109, 153, 154, 111), (111, 154, 155, 113), (113, 155, 115), (115, 155, 162, 117), (155, 156, 162), (5, 3, 163, 164), (13, 11, 165, 166), (15, 13, 166, 167), (17, 15, 167, 168), (19, 17, 168, 169), (26, 23, 170, 171), (127, 26, 171, 172), (0, 127, 172, 173), (126, 0, 173, 174), (3, 126, 174, 163), (125, 5, 164, 175), (8, 125, 175, 176), (124, 8, 176, 177), (11, 124, 177, 165), (23, 142, 178, 170), (140, 19, 179, 180), (100, 102, 176, 175), (98, 100, 175, 164), (96, 98, 164, 163), (94, 96, 163, 174), (92, 94, 174, 173), (92, 173, 172, 122), (120, 122, 172, 171), (118, 120, 171, 170), (112, 114, 169, 168), (110, 112, 168, 167), (108, 110, 167, 166), (106, 108, 166, 165), (104, 106, 165, 177), (102, 104, 177, 176), (181, 178, 180), (179, 181, 180), (181, 170, 178), (114, 116, 181, 179), (116, 118, 170, 181)])
me_circle_003.polygons.foreach_set('use_smooth', [1, 1, 1, 1, 1, 1, 1, 1, 1, 1, 1, 1, 1, 1, 1, 1, 1, 1, 1, 1, 1, 0, 0, 0, 0, 0, 0, 0, 0, 0, 0, 0, 0, 0, 0, 0, 0, 0, 0, 0, 0, 0, 0, 0, 0, 0, 0, 0, 0, 0, 0, 0, 0, 0, 0, 0, 0, 0, 0, 0, 0, 0, 0, 0, 0, 0, 0, 0, 0, 0, 0, 0, 0, 0, 0, 0, 0, 0, 0, 0, 0, 1, 1, 1, 1, 1, 1, 1, 0, 0, 0, 0, 0, 0, 0, 0, 0, 0, 0, 0, 0, 0, 0, 0, 0, 1, 0, 0, 0, 1, 1, 1, 1, 1, 1, 1, 1, 1, 1, 1, 1, 1, 0, 1, 0, 0, 0, 1, 0, 0, 0, 0, 1, 1, 1, 1, 1, 1, 1, 1, 1, 1, 1, 1, 1, 1, 0, 0, 0, 0, 0, 0, 0, 0, 0, 0, 0, 0, 0, 0, 0, 0, 0, 1, 1, 1, 1, 1, 1, 1, 1, 1, 1, 1, 1, 1, 1, 1, 1, 0, 0, 0, 0, 0, 0, 0, 0, 0, 0, 0, 0, 0, 0, 0, 0, 0, 0, 0])
me_circle_003.polygons.foreach_set('material_index', [5, 5, 5, 5, 5, 5, 5, 5, 5, 5, 5, 5, 5, 5, 5, 5, 5, 5, 5, 5, 5, 5, 5, 5, 5, 5, 5, 5, 5, 5, 5, 5, 5, 5, 5, 5, 5, 5, 5, 5, 5, 5, 5, 5, 5, 5, 5, 5, 5, 5, 5, 5, 5, 5, 5, 5, 5, 5, 5, 5, 5, 5, 5, 5, 5, 5, 5, 5, 5, 5, 5, 5, 5, 5, 5, 5, 5, 5, 5, 5, 5, 5, 5, 5, 5, 5, 5, 5, 5, 5, 5, 5, 5, 5, 5, 5, 5, 5, 5, 5, 5, 5, 5, 5, 5, 3, 5, 5, 5, 3, 5, 5, 3, 5, 3, 5, 5, 5, 3, 5, 3, 5, 5, 3, 5, 5, 5, 3, 5, 5, 5, 5, 5, 5, 5, 5, 5, 5, 5, 5, 5, 5, 5, 5, 5, 5, 5, 5, 5, 5, 5, 5, 5, 5, 5, 5, 5, 5, 5, 5, 5, 5, 5, 5, 5, 5, 5, 5, 5, 5, 5, 5, 5, 5, 5, 5, 5, 5, 5, 5, 5, 5, 5, 5, 5, 5, 5, 5, 5, 5, 5, 5, 5, 5, 5, 5, 5, 5])
me_circle_003.materials.append(mat_material_wood2)
me_circle_003.materials.append(mat_material_bronze)
me_circle_003.materials.append(mat_material_ceramic_blue)
me_circle_003.materials.append(mat_material_brass)
me_circle_003.materials.append(mat_material_copper)
me_circle_003.materials.append(mat_material_iron)
me_circle_003.use_remesh_preserve_volume = False
me_circle_003.use_remesh_preserve_attributes = False
me_circle_003.use_mirror_vertex_groups = False
me_circle_003.update()
me_circle_001 = bpy.data.meshes.new('Circle.001')
me_circle_001.from_pydata([(-0.9628, -0.2572, 0.008192), (-0.9542, -0.2861, 0.008192), (-0.9343, -0.3029, 0.008192), (-0.9308, -0.3015, 0.008192), (-0.9322, -0.2971, 0.008192), (-0.9378, -0.2914, 0.008192), (-0.9446, -0.2817, 0.008192), (-0.9512, -0.2651, 0.008192), (-0.9506, -0.2466, 0.008192), (-0.9452, -0.2337, -0.008529), (-0.9452, -0.2337, 0.008533), (-0.9506, -0.2466, -0.008189), (-0.9512, -0.2651, -0.008189), (-0.9446, -0.2817, -0.008189), (-0.9378, -0.2914, -0.008189), (-0.9322, -0.2971, -0.008189), (-0.9308, -0.3015, -0.008189), (-0.9343, -0.3029, -0.008189), (-0.9542, -0.2861, -0.008189), (-0.9628, -0.2572, -0.008189), (-0.9624, -0.2366, 0.008192), (-0.9624, -0.2366, -0.008189), (-0.8084, -0.2106, -0.008189), (-0.8084, -0.2106, 0.008192), (-0.8088, -0.2313, -0.008189), (-0.8003, -0.2602, -0.008189), (-0.7804, -0.277, -0.008189), (-0.7769, -0.2756, -0.008189), (-0.7782, -0.2712, -0.008189), (-0.7838, -0.2655, -0.008189), (-0.7906, -0.2558, -0.008189), (-0.7972, -0.2391, -0.008189), (-0.7966, -0.2207, -0.008189), (-0.7912, -0.2078, 0.008533), (-0.7912, -0.2078, -0.008529), (-0.7966, -0.2207, 0.008192), (-0.7972, -0.2391, 0.008192), (-0.7906, -0.2558, 0.008192), (-0.7838, -0.2655, 0.008192), (-0.7782, -0.2712, 0.008192), (-0.7769, -0.2756, 0.008192), (-0.7804, -0.277, 0.008192), (-0.8003, -0.2602, 0.008192), (-0.8088, -0.2313, 0.008192)], [], [(17, 15, 16), (18, 13, 14, 17), (17, 14, 15), (19, 12, 13, 18), (19, 11, 12), (21, 11, 19), (21, 9, 11), (20, 8, 10), (20, 0, 8), (0, 7, 8), (0, 1, 6, 7), (2, 4, 5), (1, 2, 5, 6), (2, 3, 4), (10, 20, 21, 9), (11, 9, 10, 8), (12, 11, 8, 7), (13, 12, 7, 6), (14, 13, 6, 5), (15, 14, 5, 4), (16, 15, 4, 3), (17, 16, 3, 2), (18, 17, 2, 1), (1, 0, 19, 18), (0, 20, 21, 19), (43, 23, 22, 24), (42, 43, 24, 25), (25, 26, 41, 42), (26, 27, 40, 41), (27, 28, 39, 40), (28, 29, 38, 39), (29, 30, 37, 38), (30, 31, 36, 37), (31, 32, 35, 36), (32, 34, 33, 35), (33, 23, 22, 34), (41, 40, 39), (42, 41, 38, 37), (41, 39, 38), (43, 42, 37, 36), (43, 36, 35), (23, 43, 35), (23, 35, 33), (22, 34, 32), (22, 32, 24), (24, 32, 31), (24, 31, 30, 25), (26, 29, 28), (25, 30, 29, 26), (26, 28, 27)])
me_circle_001.polygons.foreach_set('use_smooth', [True] * 50)
me_circle_001.materials.append(mat_material_copper)
me_circle_001.use_remesh_preserve_volume = False
me_circle_001.use_remesh_preserve_attributes = False
me_circle_001.use_mirror_vertex_groups = False
me_circle_001.update()
me_circle = bpy.data.meshes.new('Circle')
me_circle.from_pydata([(-0.6967, -0.1556, 0.01564), (-0.6858, -0.1503, 0.01564), (-0.661, -0.1738, 0.01183), (-0.9884, -0.07946, -7.451e-08), (-0.9811, -0.06269, 0.04049), (-0.9811, -0.07946, 0.04383), (-0.9811, -0.09623, 0.04049), (-0.9811, -0.1105, 0.03099), (-0.9811, -0.1105, -0.03099), (-0.9811, -0.09623, -0.04049), (-0.9811, -0.07946, -0.04383), (-0.9811, -0.06269, -0.04049), (-0.9811, -0.04847, -0.03099), (-0.9811, -0.03897, -0.01677), (-0.9811, -0.03563, -7.191e-08), (-0.9811, -0.03897, 0.01677), (-0.9811, -0.04847, 0.03099), (-0.9689, -0.1477, 0.02825), (-0.9689, -0.1477, -0.02825), (-0.8339, -0.3319, -0.005792), (-0.8339, -0.3319, 0.005797), (-0.8517, -0.3399, -0.005792), (-0.8517, -0.3399, 0.005797), (-0.8617, -0.3637, 0.003826), (-0.8617, -0.3637, -0.003822), (-0.8438, -0.3733, 0.003826), (-0.8438, -0.3733, -0.003822), (-0.8309, -0.2444, -0.005793), (-0.8321, -0.2913, -0.005793), (-0.988, -0.3006, -0.005793), (-0.8309, -0.2444, 0.005796), (-0.8321, -0.2913, 0.005796), (-0.988, -0.3006, 0.005796), (-0.8423, -0.3056, -0.005793), (-0.8437, -0.2444, -0.005793), (-0.9929, -0.2904, -0.005793), (-0.8423, -0.3056, 0.005796), (-0.9929, -0.2904, 0.005796), (-0.8437, -0.2444, 0.005796), (-0.8518, -0.2903, -0.005793), (-0.8518, -0.2903, 0.005796), (-0.971, -0.303, -0.005793), (-0.971, -0.303, 0.005796), (-0.976, -0.291, -0.005793), (-0.976, -0.291, 0.005796), (-0.8505, -0.3337, 0.005797), (-0.8505, -0.3337, -0.005792), (-0.8329, -0.3218, 0.005797), (-0.8329, -0.3218, -0.005792), (-0.8683, -0.302, -0.005793), (-0.8683, -0.302, 0.005796), (-0.9709, -0.3223, 0.005796), (-0.9709, -0.3223, -0.005793), (-0.8594, -0.3179, 0.005796), (-0.8594, -0.3179, -0.005793), (-0.8974, -0.3144, -0.005793), (-0.8974, -0.3144, 0.005796), (-0.8951, -0.3314, 0.005796), (-0.8951, -0.3314, -0.005793), (-0.9501, -0.3157, -0.005793), (-0.9501, -0.3157, 0.005796), (-0.9451, -0.3302, 0.005796), (-0.9451, -0.3302, -0.005793), (-0.845, -0.2704, -0.005793), (-0.845, -0.2704, 0.005796), (-0.8274, -0.2712, 0.005796), (-0.8274, -0.2712, -0.005793), (-0.8534, -0.226, -0.01009), (-0.8534, -0.226, 0.01009), (-0.8211, -0.218, 0.01009), (-0.8211, -0.218, -0.01009), (-0.8661, -0.2208, 0.01009), (-0.8661, -0.2208, -0.01009), (-0.8084, -0.2106, 0.01009), (-0.8084, -0.2106, -0.01009), (-0.9974, -0.2698, -0.005793), (-0.9974, -0.2698, 0.005796), (-0.9805, -0.2704, -0.005793), (-0.9805, -0.2704, 0.005796), (-1.001, -0.2531, -0.008189), (-1.001, -0.2531, 0.008192), (-0.977, -0.2539, -0.008189), (-0.977, -0.2539, 0.008192), (-1.009, -0.2487, 0.008192), (-1.009, -0.2487, -0.008189), (-0.9624, -0.2366, -0.008189), (-0.9624, -0.2366, 0.008192), (-0.8042, -0.2024, 0.01183), (-0.8042, -0.2024, -0.01181), (-1.007, -0.2298, 0.008192), (-1.007, -0.2298, -0.008189), (-1.037, -0.1606, 0.03237), (-0.983, -0.07946, -0.03237), (-0.983, -0.07946, 0.03237), (-0.9205, -0.1477, 0.02825), (-0.9205, -0.1477, -0.02825), (-1.037, -0.1606, -0.03284), (-1.05, -0.2554, -0.03071), (-1.292, -0.4841, -0.03505), (-1.111, -0.4859, -0.03505), (-1.105, -0.3082, -0.03505), (-1.202, -0.2708, -0.03505), (-1.111, -0.4859, 0.03459), (-1.292, -0.4841, 0.03459), (-1.202, -0.2708, 0.03459), (-1.105, -0.3082, 0.03459), (-1.05, -0.2554, 0.03025), (-1.094, -0.3123, -0.01913), (-1.094, -0.3123, 0.01866), (-1.231, -0.259, -0.01913), (-1.231, -0.259, 0.01866), (-1.347, -0.492, -0.01913), (-1.347, -0.492, 0.01866), (-1.102, -0.4977, 0.01866), (-1.102, -0.4977, -0.01913), (-1.12, -0.1924, 0.03048), (-1.12, -0.1924, -0.03094), (-1.059, -0.1464, 0.01644), (-1.059, -0.1464, -0.0169), (-1.024, -0.1013, 0.0169), (-1.024, -0.1013, -0.0169), (-1.049, -0.1239, -0.01644), (-1.049, -0.1239, 0.01644), (-1.169, -0.2295, -0.03094), (-1.169, -0.2295, 0.03048), (-1.192, -0.2125, -0.01486), (-1.192, -0.2125, 0.0144), (-1.119, -0.3528, -0.03505), (-1.234, -0.3465, -0.03505), (-1.119, -0.3528, 0.03459), (-1.234, -0.3465, 0.03459), (-1.272, -0.3417, -0.01913), (-1.272, -0.3417, 0.01866), (-1.108, -0.3606, 0.01866), (-1.108, -0.3606, -0.01913), (-1.118, -0.4134, -0.03505), (-1.26, -0.4091, -0.03505), (-1.118, -0.4134, 0.03459), (-1.26, -0.4091, 0.03459), (-1.306, -0.4101, -0.01913), (-1.306, -0.4101, 0.01866), (-1.111, -0.4134, 0.01866), (-1.111, -0.4134, -0.01913), (-1.079, -0.2723, -0.03288), (-1.079, -0.2723, 0.03242), (-1.067, -0.2785, -0.01696), (-1.067, -0.2785, 0.01649), (-1.143, -0.1755, -0.01486), (-1.143, -0.1755, 0.0144), (-1.092, -0.1802, 0.03048), (-1.092, -0.1802, -0.03094), (-1.038, -0.2174, -0.03112), (-1.038, -0.2174, 0.03066), (-0.9452, -0.2337, 0.008533), (-0.9452, -0.2337, -0.008529), (-1.101, -0.161, -0.01588), (-1.101, -0.161, 0.01542), (-1.065, -0.1843, -0.03094), (-1.065, -0.1843, 0.03048), (-0.7203, -0.1648, -0.01596), (-0.7203, -0.1648, 0.01564), (-0.9144, -0.1694, -0.01473), (-0.9144, -0.1694, 0.01438), (-0.905, -0.1791, -0.01596), (-0.905, -0.1791, 0.01564), (-0.6967, -0.1556, -0.01596), (-0.6858, -0.1503, -0.01596), (-0.6759, -0.1334, -0.01596), (-0.6759, -0.1334, 0.01564), (-0.6769, -0.1161, -0.01596), (-0.6769, -0.1161, 0.01564), (-0.6849, -0.1056, -0.01596), (-0.6849, -0.1056, 0.01564), (-0.6963, -0.09834, -0.01596), (-0.6963, -0.09834, 0.01564), (-0.7154, -0.09717, -0.01596), (-0.7154, -0.09717, 0.01564), (-0.661, -0.1738, -0.01181), (-0.6517, -0.1635, 0.01183), (-0.5918, -0.1578, 0.01183), (-0.5779, -0.1485, 0.01183), (-0.5624, -0.1485, -0.01181), (-0.5624, -0.1485, 0.01183), (-0.5034, -0.1375, -0.01181), (-0.5034, -0.1375, 0.01183), (-0.4229, -0.1205, -0.01181), (-0.4229, -0.1205, 0.01183), (-0.3041, -0.1082, -0.01181), (-0.3041, -0.1082, 0.01183), (-0.2844, -0.1014, 0.01183), (-0.2844, -0.1014, -0.01181), (-0.2762, -0.08909, 0.01183), (-0.2762, -0.08909, -0.01181), (-0.1196, -0.08111, 0.01183), (-0.1196, -0.08111, -0.01181), (-0.123, -0.03091, 0.004023), (-0.123, -0.03091, -0.00402), (-0.556, -0.03091, 0.004023), (-0.1128, -0.04613, -0.01175), (-0.1128, -0.04613, 0.01175), (-0.556, -0.04613, 0.01559), (-0.556, -0.0936, 0.01564), (-0.556, -0.0052, 0.004023), (-0.5666, 0.01868, 0.004023), (-0.6369, 0.02051, 0.004023), (-0.6608, 0.02602, 0.004023), (-0.6608, 0.02602, -0.00402), (-0.6747, 0.03757, 0.004023), (-0.6747, 0.03757, -0.00402), (-0.9574, 0.03757, 0.004023), (-0.9574, 0.03757, -0.00402), (-0.9761, 0.0005896, 0.00845), (-0.9761, 0.0005897, -0.008447), (-0.7154, -0.03727, 0.01564), (-0.7298, 0.002305, 0.004023), (-0.7298, 0.002305, -0.004339), (-0.7154, -0.03727, -0.01596), (-0.6369, 0.02051, -0.004339), (-0.5666, 0.01868, -0.004339), (-0.556, -0.0052, -0.004339), (-0.556, -0.0936, -0.01596), (-0.556, -0.04613, -0.01591), (-0.556, -0.03091, -0.004339), (-0.5779, -0.1485, -0.01215), (-0.5918, -0.1578, -0.01215), (-0.6517, -0.1635, -0.01215), (-0.9169, -0.1575, -0.01619), (-0.9047, -0.1694, -0.007392), (-0.9169, -0.1575, 0.0159), (-0.9047, -0.1694, 0.007163), (-0.9353, -0.05121, 0.0682), (-0.9274, -0.02726, 0.0522), (-0.9379, -0.07946, 0.07382), (-0.9353, -0.1077, 0.0682), (-0.9274, -0.1317, 0.0522), (-0.9166, -0.1533, -7.795e-08), (-0.9274, -0.1317, -0.0522), (-0.9353, -0.1077, -0.0682), (-0.9379, -0.07946, -0.07382), (-0.9353, -0.05121, -0.0682), (-0.9274, -0.02726, -0.0522), (-0.9205, -0.01126, -0.02825), (-0.9166, -0.005637, -6.885e-08), (-0.9205, -0.01126, 0.02825), (-0.9716, -0.05381, 0.06192), (-0.9716, -0.03207, 0.04739), (-0.9716, -0.07946, 0.06702), (-0.9716, -0.1051, 0.06192), (-0.9716, -0.1268, 0.04739), (-0.9716, -0.1268, -0.04739), (-0.9716, -0.1051, -0.06192), (-0.9716, -0.07946, -0.06702), (-0.9716, -0.05381, -0.06192), (-0.9716, -0.03207, -0.04739), (-0.9716, -0.01754, -0.02565), (-0.9716, -0.01244, -6.955e-08), (-0.9716, -0.01754, 0.02565), (-0.9617, -0.02726, 0.0522), (-0.9617, -0.05121, 0.0682), (-0.9617, -0.07946, 0.07382), (-0.9617, -0.1077, 0.0682), (-0.9617, -0.1317, 0.0522), (-0.9617, -0.1317, -0.0522), (-0.9617, -0.1077, -0.0682), (-0.9617, -0.07946, -0.07382), (-0.9617, -0.05121, -0.0682), (-0.9617, -0.02726, -0.0522), (-0.9617, -0.01126, -0.02825), (-0.9617, -0.01126, 0.02825), (-0.9185, -0.008446, -0.01413), (-0.9185, -0.008446, 0.01413), (-0.9617, -0.008446, -0.01413), (-0.9617, -0.008446, 0.01413), (-0.9124, 0.0005896, 0.009074), (-0.9124, 0.0005897, -0.009073), (-0.9124, 0.0005896, -6.885e-08), (-0.7154, -0.03727, -0.0001579), (-0.929, -0.03834, -7.451e-08), (-0.933, -0.09868, -7.451e-08), (-0.929, -0.1166, -7.451e-08), (-0.9343, -0.07749, -7.451e-08), (-0.933, -0.0563, -7.451e-08), (-0.9255, -0.02633, -7.451e-08), (-0.9245, -0.02423, -7.451e-08), (-0.9235, -0.02212, -7.482e-08), (-0.9255, -0.1286, -7.451e-08), (-0.9235, -0.1329, -7.482e-08), (-0.9601, 0.03289, -0.008447), (-0.9601, 0.03289, 0.00845), (-0.6943, -0.1805, 0.01183), (-0.6943, -0.1805, -0.01181), (-0.6672, -0.2269, -0.005793), (-0.6672, -0.2269, 0.005796), (-0.6848, -0.2262, 0.005796), (-0.6848, -0.2262, -0.005793), (-0.785, -0.2958, -0.005793), (-0.785, -0.2958, 0.005796), (-0.79, -0.2813, 0.005796), (-0.79, -0.2813, -0.005793), (-0.735, -0.2969, -0.005793), (-0.735, -0.2969, 0.005796), (-0.7372, -0.28, 0.005796), (-0.7372, -0.28, -0.005793), (-0.6985, -0.2827, -0.005793), (-0.6985, -0.2827, 0.005796), (-0.7074, -0.2669, 0.005796), (-0.7074, -0.2669, -0.005793), (-0.6916, -0.2461, 0.005796), (-0.6916, -0.2461, -0.005793), (-0.6835, -0.2002, 0.005796), (-0.6821, -0.2614, 0.005796), (-0.6835, -0.2002, -0.005793), (-0.6821, -0.2614, -0.005793), (-0.6719, -0.2471, 0.005796), (-0.6707, -0.2002, 0.005796), (-0.6719, -0.2471, -0.005793), (-0.6707, -0.2002, -0.005793), (-0.831, -0.2865, 0.005796), (-0.831, -0.2865, -0.005793), (-0.6889, -0.1904, -0.008799), (-0.6889, -0.1904, 0.008813), (-0.8126, -0.172, 0.01564)], [], [(16, 3, 4), (11, 3, 12), (12, 3, 13), (13, 3, 14), (14, 3, 15), (15, 3, 16), (244, 245, 16, 4), (246, 244, 4, 5), (247, 246, 5, 6), (248, 247, 6, 7), (250, 249, 8, 9), (251, 250, 9, 10), (252, 251, 10, 11), (253, 252, 11, 12), (254, 253, 12, 13), (255, 254, 13, 14), (256, 255, 14, 15), (245, 256, 15, 16), (26, 19, 20, 25), (19, 26, 24, 21), (25, 20, 22, 23), (23, 22, 21, 24), (28, 33, 39), (31, 40, 36), (31, 36, 33, 28), (32, 37, 35, 29), (41, 29, 35, 43), (44, 37, 32, 42), (47, 48, 33, 36), (33, 49, 39), (50, 36, 40), (51, 42, 32), (41, 52, 29), (54, 33, 48), (46, 54, 48), (54, 49, 33), (53, 47, 36), (50, 53, 36), (53, 45, 47), (45, 53, 54, 46), (22, 45, 46, 21), (20, 47, 45, 22), (48, 19, 21, 46), (19, 48, 47, 20), (57, 53, 50, 56), (55, 49, 54, 58), (58, 54, 53, 57), (51, 61, 60, 42), (61, 57, 56, 60), (41, 59, 62, 52), (59, 55, 58, 62), (52, 62, 61, 51), (62, 58, 57, 61), (41, 43, 44, 42), (41, 42, 60, 59), (55, 59, 60, 56), (49, 55, 56, 50), (39, 49, 50, 40), (27, 66, 63, 34), (38, 64, 65, 30), (66, 27, 30, 65), (34, 63, 64, 38), (63, 39, 40, 64), (34, 38, 68, 67), (38, 30, 69, 68), (27, 34, 67, 70), (30, 27, 70, 69), (67, 68, 71, 72), (68, 69, 73, 71), (70, 67, 72, 74), (69, 70, 74, 73), (35, 37, 76, 75), (43, 35, 75, 77), (37, 44, 78, 76), (44, 43, 77, 78), (75, 76, 80, 79), (77, 75, 79, 81), (76, 78, 82, 80), (78, 77, 81, 82), (79, 80, 83, 84), (81, 79, 84, 85), (80, 82, 86, 83), (82, 81, 85, 86), (71, 73, 87), (74, 72, 88), (85, 84, 90), (83, 86, 89), (111, 114, 113, 112), (113, 102, 103, 112), (99, 114, 111, 98), (117, 122, 121, 118), (120, 121, 122, 119), (121, 96, 118), (117, 91, 122), (110, 126, 125, 109), (104, 124, 126, 110), (122, 91, 119), (121, 120, 96), (116, 100, 101, 123), (115, 124, 104, 105), (101, 109, 125, 123), (128, 101, 100, 127), (129, 105, 104, 130), (132, 110, 109, 131), (134, 107, 108, 133), (131, 109, 101, 128), (130, 104, 110, 132), (133, 108, 105, 129), (127, 100, 107, 134), (98, 136, 135, 99), (136, 128, 127, 135), (102, 137, 138, 103), (137, 129, 130, 138), (112, 140, 139, 111), (140, 132, 131, 139), (114, 142, 141, 113), (142, 134, 133, 141), (111, 139, 136, 98), (139, 131, 128, 136), (103, 138, 140, 112), (138, 130, 132, 140), (113, 141, 137, 102), (141, 133, 129, 137), (99, 135, 142, 114), (135, 127, 134, 142), (83, 146, 145, 84), (146, 108, 107, 145), (100, 143, 145, 107), (143, 97, 84, 145), (108, 146, 144, 105), (146, 83, 106, 144), (97, 143, 116), (143, 100, 116), (105, 144, 115), (144, 106, 115), (125, 126, 148, 147), (126, 124, 115, 148), (123, 125, 147, 116), (116, 150, 97), (149, 115, 106), (90, 84, 97, 151), (152, 106, 83, 89), (71, 153, 154, 72), (154, 90, 88), (72, 154, 88), (154, 85, 90), (153, 87, 89), (86, 153, 89), (153, 71, 87), (148, 156, 155, 147), (156, 117, 118, 155), (156, 115, 149), (117, 156, 149), (156, 148, 115), (155, 150, 116), (147, 155, 116), (155, 118, 150), (151, 157, 96), (157, 118, 96), (117, 158, 91), (158, 152, 91), (158, 117, 149), (118, 157, 150), (106, 152, 158), (106, 158, 149), (97, 150, 157), (97, 157, 151), (95, 161, 90), (162, 94, 89), (161, 163, 90), (164, 162, 89), (173, 174, 176, 175), (171, 172, 174, 173), (169, 170, 172, 171), (167, 168, 170, 169), (166, 1, 168, 167), (165, 0, 1, 166), (0, 165, 159, 160), (2, 177, 225, 178), (178, 225, 224, 179), (179, 224, 223, 180), (180, 223, 181, 182), (182, 181, 183, 184), (184, 183, 185, 186), (186, 185, 187, 188), (188, 187, 190, 189), (189, 190, 192, 191), (191, 192, 194, 193), (195, 196, 222, 197), (194, 198, 199, 193), (198, 196, 195, 199), (196, 198, 221, 222), (199, 195, 197, 200), (184, 186, 200), (183, 221, 185), (186, 188, 200), (185, 221, 187), (188, 189, 200), (187, 221, 190), (189, 191, 200), (190, 221, 192), (193, 199, 200), (193, 200, 191), (194, 192, 221), (194, 221, 198), (159, 165, 177), (165, 166, 177), (166, 167, 225, 177), (182, 201, 180), (223, 220, 181), (200, 201, 184), (201, 182, 184), (181, 220, 183), (220, 221, 183), (197, 222, 219, 202), (202, 219, 218, 203), (203, 218, 217, 204), (204, 217, 206, 205), (205, 206, 208, 207), (207, 208, 210, 209), (179, 180, 213), (180, 201, 213), (200, 213, 201), (197, 213, 200), (197, 202, 213), (202, 203, 213), (203, 204, 213), (168, 178, 179), (174, 213, 176), (168, 179, 170), (170, 179, 213, 172), (172, 213, 174), (214, 204, 205), (217, 215, 206), (204, 214, 213), (217, 216, 215), (171, 173, 216), (169, 171, 216, 224), (167, 169, 224), (173, 175, 216), (167, 224, 225), (218, 216, 217), (219, 216, 218), (222, 216, 219), (222, 221, 216), (221, 220, 216), (223, 216, 220), (224, 216, 223), (89, 17, 91, 152), (90, 151, 96, 18), (161, 95, 226, 227), (94, 162, 229, 228), (162, 164, 229), (161, 227, 163), (159, 163, 227), (159, 227, 229, 160), (17, 7, 91), (8, 18, 96), (3, 120, 119), (93, 3, 119), (3, 92, 120), (3, 93, 4), (93, 5, 4), (5, 93, 6), (92, 10, 9), (10, 92, 11), (92, 3, 11), (226, 228, 229, 227), (257, 258, 230, 231), (258, 259, 232, 230), (259, 260, 233, 232), (260, 261, 234, 233), (261, 17, 94, 234), (18, 262, 236, 95), (262, 263, 237, 236), (263, 264, 238, 237), (264, 265, 239, 238), (265, 266, 240, 239), (266, 267, 241, 240), (268, 257, 231, 243), (18, 95, 90), (94, 17, 89), (257, 245, 244, 258), (246, 259, 258, 244), (247, 260, 259, 246), (248, 261, 260, 247), (261, 248, 17), (249, 262, 18), (250, 263, 262, 249), (251, 264, 263, 250), (252, 265, 264, 251), (253, 266, 265, 252), (254, 267, 266, 253), (268, 256, 245, 257), (8, 249, 18), (7, 17, 248), (8, 92, 9), (6, 93, 7), (267, 271, 269, 241), (272, 268, 243, 270), (271, 254, 255), (271, 267, 254), (272, 255, 256), (268, 272, 256), (212, 271, 255), (211, 255, 272), (211, 212, 255), (269, 271, 212), (211, 272, 270), (274, 269, 212), (270, 273, 211), (215, 210, 208), (206, 215, 208), (215, 274, 210), (214, 207, 209), (273, 214, 209), (214, 205, 207), (242, 269, 274, 275), (242, 275, 273, 270), (214, 273, 275), (215, 275, 274), (214, 275, 215), (175, 176, 276), (176, 213, 276), (213, 214, 276), (215, 216, 276), (216, 175, 276), (214, 215, 276), (95, 235, 226), (94, 228, 235), (226, 235, 228), (231, 230, 281, 277), (230, 232, 280, 281), (232, 233, 278, 280), (233, 234, 279, 278), (236, 237, 278, 279), (237, 238, 280, 278), (238, 239, 281, 280), (239, 240, 277, 281), (240, 241, 282, 277), (243, 231, 277, 282), (241, 269, 283, 282), (269, 242, 284, 283), (270, 283, 284, 242), (270, 243, 282, 283), (95, 236, 279, 285), (235, 95, 285, 286), (94, 235, 286, 285), (234, 94, 285, 279), (119, 91, 7), (119, 7, 93), (120, 92, 8), (120, 8, 96), (210, 287, 288, 209), (287, 212, 211, 288), (212, 287, 274), (287, 210, 274), (209, 288, 273), (288, 211, 273), (314, 316, 177, 2), (294, 308, 307, 293), (311, 294, 293, 309), (291, 316, 314, 292), (315, 291, 292, 313), (293, 307, 313, 292), (309, 293, 292, 314), (291, 315, 308, 294), (316, 291, 294, 311), (308, 306, 305, 307), (306, 302, 301, 305), (302, 298, 297, 301), (295, 299, 300, 296), (298, 302, 299, 295), (296, 300, 301, 297), (299, 303, 304, 300), (302, 306, 303, 299), (300, 304, 305, 301), (305, 304, 310), (303, 306, 312), (305, 310, 307), (312, 306, 308), (313, 310, 312, 315), (313, 307, 310), (315, 312, 308), (177, 290, 159), (290, 88, 159), (318, 39, 63), (66, 318, 63), (318, 28, 39), (317, 64, 40), (31, 317, 40), (317, 65, 64), (28, 318, 317, 31), (65, 317, 296, 297), (295, 296, 317, 318), (66, 298, 295, 318), (65, 297, 298, 66), (319, 177, 316), (311, 319, 316), (319, 290, 177), (320, 314, 2), (289, 320, 2), (320, 309, 314), (309, 320, 319, 311), (74, 88, 290, 319), (73, 74, 319, 320), (73, 320, 289, 87), (1, 2, 178, 168), (303, 312, 310, 304), (87, 164, 89), (88, 90, 163), (88, 163, 159), (164, 321, 229), (321, 160, 229), (321, 164, 87)])
me_circle.polygons.foreach_set('use_smooth', [True] * 415)
me_circle.polygons.foreach_set('material_index', [1, 1, 1, 1, 1, 1, 1, 1, 1, 1, 1, 1, 1, 1, 1, 1, 1, 1, 3, 3, 3, 3, 3, 3, 3, 3, 3, 3, 3, 3, 3, 3, 3, 3, 3, 3, 3, 3, 3, 3, 3, 3, 3, 3, 3, 3, 3, 3, 3, 3, 3, 3, 3, 3, 3, 3, 3, 3, 3, 3, 3, 3, 3, 3, 3, 3, 3, 3, 3, 3, 3, 3, 3, 3, 3, 3, 3, 3, 3, 3, 3, 3, 3, 3, 3, 3, 3, 0, 0, 0, 1, 1, 1, 1, 0, 0, 1, 1, 2, 2, 0, 2, 2, 0, 0, 0, 0, 0, 0, 2, 2, 2, 2, 0, 0, 0, 0, 0, 0, 0, 0, 0, 0, 0, 0, 0, 0, 0, 0, 0, 0, 2, 2, 2, 2, 0, 0, 0, 2, 2, 0, 0, 3, 3, 3, 3, 3, 3, 3, 0, 0, 0, 0, 0, 0, 0, 0, 0, 0, 0, 0, 0, 0, 2, 2, 2, 2, 1, 1, 1, 1, 1, 1, 1, 1, 1, 1, 1, 1, 1, 1, 1, 1, 1, 1, 1, 1, 1, 1, 1, 1, 1, 1, 1, 1, 1, 1, 1, 1, 1, 1, 1, 1, 1, 1, 1, 1, 1, 1, 1, 1, 1, 1, 1, 1, 1, 1, 1, 1, 1, 1, 1, 1, 1, 1, 1, 1, 1, 1, 1, 1, 1, 1, 1, 1, 1, 1, 1, 1, 1, 1, 1, 1, 1, 1, 1, 1, 1, 1, 1, 1, 1, 1, 1, 1, 1, 1, 1, 1, 1, 1, 1, 1, 1, 1, 1, 1, 1, 1, 1, 1, 1, 1, 1, 1, 1, 1, 1, 1, 1, 1, 1, 1, 1, 1, 1, 1, 1, 1, 1, 1, 1, 1, 1, 1, 1, 1, 1, 1, 1, 1, 1, 1, 1, 1, 1, 1, 1, 1, 1, 1, 1, 1, 1, 1, 1, 1, 1, 1, 1, 1, 1, 1, 1, 1, 1, 1, 1, 1, 1, 1, 1, 1, 1, 1, 1, 1, 1, 1, 1, 1, 1, 1, 1, 1, 1, 1, 1, 1, 1, 1, 1, 1, 1, 1, 1, 1, 1, 1, 3, 3, 3, 3, 3, 3, 3, 3, 3, 3, 3, 3, 3, 3, 3, 3, 3, 3, 3, 3, 3, 3, 3, 3, 3, 1, 1, 3, 3, 3, 3, 3, 3, 3, 3, 3, 3, 3, 3, 3, 3, 3, 3, 3, 3, 3, 3, 3, 1, 3, 1, 1, 1, 1, 1, 1])
me_circle.materials.append(mat_material_wood3)
me_circle.materials.append(mat_material_bronze)
me_circle.materials.append(mat_material_ceramic)
me_circle.materials.append(mat_material_brass)
me_circle.materials.append(mat_material_copper)
me_circle.materials.append(mat_material_steel1)
me_circle.use_remesh_preserve_volume = False
me_circle.use_remesh_preserve_attributes = False
me_circle.use_mirror_vertex_groups = False
me_circle.update()
me_circle_020 = bpy.data.meshes.new('Circle.020')
me_circle_020.from_pydata([(-0.04001, 0.006465, 0.01561), (-0.04001, 0.01195, 0.01195), (-0.04001, -0.01195, 0.01195), (-0.04001, -0.01561, 0.006465), (-0.04001, -0.01689, -7.68e-08), (-0.04001, -0.01561, -0.006465), (-0.04001, -0.006465, -0.01561), (-0.04001, 0.0, -0.01689), (-0.04001, 0.006465, -0.01561), (-0.04001, 0.01561, 0.006465), (-0.04001, 0.08038, 0.03329), (-0.04001, -0.06152, -0.06152), (-0.04001, -0.08038, -0.03329), (-0.04001, 0.07739, -0.01294), (-0.04001, 0.06445, -0.0183), (-0.04001, 0.05151, -0.01294), (-0.04001, 0.04615, -7.471e-08), (-0.04001, 0.05151, 0.01294), (-0.04001, 0.06445, 0.0183), (-0.04001, 0.07739, 0.01294), (-0.04001, 0.08275, -7.471e-08), (-0.04001, 0.01469, 0.02342), (-0.04001, -0.01294, 0.02443), (-0.04001, -0.0183, 0.03737), (-0.04001, -0.01294, 0.05031), (-0.04001, -1.244e-06, 0.05567), (-0.04001, 0.01294, 0.05031), (-0.04001, 0.0183, 0.03737), (-0.04001, 0.01294, 0.02443), (-0.04001, -1.242e-06, 0.01907), (-0.04001, -0.01651, -0.009533), (-0.04001, -0.01469, -0.02342), (-0.04001, -0.02321, -0.03453), (-0.04001, -0.0371, -0.03636), (-0.04001, -0.04821, -0.02783), (-0.04001, -0.02763, -0.001006), (-0.04001, -0.01294, -0.02443), (-0.04001, -0.0183, -0.03737), (-0.04001, -0.01294, -0.05031), (-0.04001, -1.244e-06, -0.05567), (-0.04001, 0.01294, -0.05031), (-0.04001, 0.0183, -0.03737), (-0.04001, 0.01294, -0.02443), (-0.04001, -1.242e-06, -0.01907), (-0.04001, -0.04151, 0.002834), (-0.04001, -0.05004, 0.01395), (-0.04001, -0.04821, 0.02783), (-0.04001, -0.0371, 0.03636), (-0.04001, -0.02321, 0.03453), (-0.04001, -0.01469, 0.02342), (-0.04001, 0.01469, -0.02342), (-0.04001, 0.01651, -0.009533), (-0.04001, -0.08275, -7.471e-08), (-0.04001, -0.07739, 0.01294), (-0.04001, -0.06445, 0.0183), (-0.04001, -0.05151, 0.01294), (-0.04001, -0.04615, -7.471e-08), (-0.04001, -0.05151, -0.01294), (-0.04001, -0.06445, -0.0183), (-0.04001, -0.07739, -0.01294), (-0.04001, -0.0499, 0.06055), (-0.04001, -0.04807, 0.04667), (-0.04001, -0.03696, 0.03814), (-0.04001, -0.02308, 0.03997), (-0.04001, -0.01455, 0.05108), (-0.04001, -0.01638, 0.06497), (-0.04001, -0.02749, 0.07349), (-0.04001, -0.04138, 0.07167), (-0.04001, 0.04138, -0.07167), (-0.04001, 0.0499, -0.06055), (-0.04001, 0.04807, -0.04667), (-0.04001, 0.03696, -0.03814), (-0.04001, 0.02308, -0.03997), (-0.04001, 0.01455, -0.05108), (-0.04001, 0.01638, -0.06497), (-0.04001, 0.02749, -0.07349), (-0.04001, 0.02749, 0.07349), (-0.04001, 0.01638, 0.06497), (-0.04001, 0.01455, 0.05108), (-0.04001, 0.02308, 0.03997), (-0.04001, 0.03696, 0.03814), (-0.04001, 0.04807, 0.04667), (-0.04001, 0.0499, 0.06055), (-0.04001, 0.04138, 0.07167), (-0.04001, -0.04138, -0.07167), (-0.04001, -0.02749, -0.07349), (-0.04001, -0.01638, -0.06497), (-0.04001, -0.01455, -0.05108), (-0.04001, -0.02308, -0.03997), (-0.04001, -0.03696, -0.03814), (-0.04001, -0.04807, -0.04667), (-0.04001, -0.0499, -0.06055), (-0.04001, 0.02321, -0.03453), (-0.04001, 0.0371, -0.03636), (-0.04001, 0.04821, -0.02783), (-0.04001, 0.05004, -0.01395), (-0.04001, 0.04151, -0.002834), (-0.04001, 0.02763, -0.001006), (-0.04001, 0.02763, 0.001006), (-0.04001, 0.04151, 0.002834), (-0.04001, 0.05004, 0.01395), (-0.04001, 0.01651, 0.009533), (-0.04001, 0.08038, -0.03329), (-0.04001, 0.087, -5.134e-08), (-0.04001, 0.06152, 0.06152), (-0.04001, -0.03329, -0.08038), (-0.04001, -8.816e-09, -0.087), (-0.04001, 0.03329, -0.08038), (-0.04001, 0.06152, -0.06152), (-0.04001, 0.03329, 0.08038), (-0.04001, -8.816e-09, 0.087), (-0.04001, -0.03329, 0.08038), (-0.04001, 0.04821, 0.02783), (-0.04001, 0.0371, 0.03636), (-0.04001, 0.02321, 0.03453), (-0.04001, -0.08038, 0.03329), (-0.04001, -0.06152, 0.06152), (-0.04001, -0.087, -5.134e-08), (-0.04001, -0.01651, 0.009533), (-0.04001, -0.02763, 0.001006), (-0.04001, -0.04151, -0.002834), (-0.04001, -0.05004, -0.01395), (-0.04001, -0.01195, -0.01195), (-0.04001, 0.01195, -0.01195), (-0.04001, 0.01561, -0.006465), (-0.04001, 0.01689, -7.68e-08), (-0.04001, -7.451e-09, 0.01689), (-0.04001, -0.006465, 0.01561), (0.1073, -1.397e-09, -7.637e-08), (0.1073, -0.02763, -0.001006), (0.1073, -0.04151, -0.002834), (0.1073, -0.04151, 0.002834), (0.1073, -0.02763, 0.001006), (0.1073, -0.08038, 0.03329), (0.1073, -0.06152, 0.06152), (0.1073, -0.01469, 0.02342), (0.1073, -0.01651, 0.009533), (0.1073, -0.04821, -0.02783), (0.1073, -0.05004, -0.01395), (0.1073, -0.03329, 0.08038), (0.1073, -0.087, -5.134e-08), (0.1073, -0.08038, -0.03329), (0.1073, 0.01469, 0.02342), (0.1073, 0.02321, 0.03453), (0.1073, 0.06152, 0.06152), (0.1073, 0.03329, 0.08038), (0.1073, 0.05004, 0.01395), (0.1073, 0.04821, 0.02783), (0.1073, 0.0371, 0.03636), (0.1073, -8.816e-09, 0.087), (0.1073, 0.01651, -0.009533), (0.1073, 0.02763, -0.001006), (0.1073, 0.01469, -0.02342), (0.1073, 0.02321, -0.03453), (0.1073, 0.01651, 0.009533), (0.1073, 0.08038, 0.03329), (0.1073, 0.087, -5.134e-08), (0.1073, -0.06152, -0.06152), (0.1073, -0.03329, -0.08038), (0.1073, 0.03329, -0.08038), (0.1073, 0.06152, -0.06152), (0.1073, -8.816e-09, -0.087), (0.1073, 0.08038, -0.03329), (0.1073, 0.02763, 0.001006), (0.1073, 0.04151, 0.002834), (0.1073, 0.04151, -0.002834), (0.1073, 0.05004, -0.01395), (0.1073, 0.04821, -0.02783), (0.1073, 0.0371, -0.03636), (0.1073, -0.04807, -0.04667), (0.1073, -0.0499, -0.06055), (0.1073, -0.03696, -0.03814), (0.1073, -0.02308, -0.03997), (0.1073, -0.01455, -0.05108), (0.1073, -0.01638, -0.06497), (0.1073, -0.02749, -0.07349), (0.1073, -0.04138, -0.07167), (0.1073, 0.02749, 0.07349), (0.1073, 0.04138, 0.07167), (0.1073, 0.0499, 0.06055), (0.1073, 0.04807, 0.04667), (0.1073, 0.03696, 0.03814), (0.1073, 0.02308, 0.03997), (0.1073, 0.01455, 0.05108), (0.1073, 0.01638, 0.06497), (0.1073, 0.01638, -0.06497), (0.1073, 0.02749, -0.07349), (0.1073, 0.01455, -0.05108), (0.1073, 0.02308, -0.03997), (0.1073, 0.03696, -0.03814), (0.1073, 0.04807, -0.04667), (0.1073, 0.0499, -0.06055), (0.1073, 0.04138, -0.07167), (0.1073, -0.0499, 0.06055), (0.1073, -0.04138, 0.07167), (0.1073, -0.02749, 0.07349), (0.1073, -0.01638, 0.06497), (0.1073, -0.01455, 0.05108), (0.1073, -0.02308, 0.03997), (0.1073, -0.03696, 0.03814), (0.1073, -0.04807, 0.04667), (0.1073, -0.06445, -0.0183), (0.1073, -0.07739, -0.01294), (0.1073, -0.05151, -0.01294), (0.1073, -0.04615, -7.471e-08), (0.1073, -0.05151, 0.01294), (0.1073, -0.06445, 0.0183), (0.1073, -0.07739, 0.01294), (0.1073, -0.08275, -7.471e-08), (0.1073, -0.02321, 0.03453), (0.1073, -0.0371, 0.03636), (0.1073, -0.04821, 0.02783), (0.1073, -0.05004, 0.01395), (0.1073, -0.01294, -0.02443), (0.1073, -1.242e-06, -0.01907), (0.1073, 0.01294, -0.02443), (0.1073, 0.0183, -0.03737), (0.1073, 0.01294, -0.05031), (0.1073, -1.244e-06, -0.05567), (0.1073, -0.01294, -0.05031), (0.1073, -0.0183, -0.03737), (0.1073, -0.0371, -0.03636), (0.1073, -0.02321, -0.03453), (0.1073, -0.01469, -0.02342), (0.1073, -0.01651, -0.009533), (0.1073, -0.01294, 0.02443), (0.1073, -1.242e-06, 0.01907), (0.1073, 0.01294, 0.02443), (0.1073, 0.0183, 0.03737), (0.1073, 0.01294, 0.05031), (0.1073, -1.244e-06, 0.05567), (0.1073, -0.01294, 0.05031), (0.1073, -0.0183, 0.03737), (0.1073, 0.07739, -0.01294), (0.1073, 0.08275, -7.471e-08), (0.1073, 0.07739, 0.01294), (0.1073, 0.06445, 0.0183), (0.1073, 0.05151, 0.01294), (0.1073, 0.04615, -7.471e-08), (0.1073, 0.05151, -0.01294), (0.1073, 0.06445, -0.0183), (0.03365, -0.01195, -0.01195), (0.03365, -0.006465, -0.01561), (0.03365, 0.006465, -0.01561), (0.03365, 0.01195, -0.01195), (0.03365, 0.006465, 0.01561), (0.03365, -7.451e-09, 0.01689), (0.03365, -0.006465, 0.01561), (0.03365, -0.01195, 0.01195), (0.03365, 0.01689, -7.68e-08), (0.03365, 0.01561, 0.006465), (0.03365, -0.01561, -0.006465), (0.03365, 0.01561, -0.006465), (0.03365, 0.01195, 0.01195), (0.03365, 0.0, -0.01689), (0.03365, -0.01689, -7.68e-08), (0.03365, -0.01561, 0.006465), (0.03365, -1.863e-09, -7.637e-08)], [], [(116, 67, 60), (116, 111, 67), (111, 66, 67), (110, 77, 25, 65), (111, 110, 66), (110, 65, 66), (24, 64, 65, 25), (23, 63, 64, 24), (23, 48, 63), (47, 62, 63, 48), (22, 49, 48, 23), (46, 61, 62, 47), (127, 2, 49, 22), (126, 127, 22, 29), (2, 118, 49), (3, 118, 2), (124, 51, 123), (123, 51, 50), (7, 8, 42, 43), (8, 123, 50, 42), (94, 70, 71, 93), (42, 50, 92, 41), (93, 71, 72, 92), (41, 92, 72), (41, 72, 73, 40), (40, 73, 74, 39), (106, 74, 75), (107, 106, 75), (106, 86, 39, 74), (107, 75, 68), (108, 107, 68), (108, 68, 69), (104, 82, 83), (104, 83, 109), (109, 83, 76), (109, 76, 110), (110, 76, 77), (26, 25, 77, 78), (27, 26, 78, 79), (27, 79, 114), (113, 114, 79, 80), (28, 27, 114, 21), (112, 113, 80, 81), (0, 28, 21, 1), (28, 0, 126, 29), (1, 21, 101), (9, 1, 101), (5, 122, 30), (122, 31, 30), (7, 43, 36, 6), (6, 36, 31, 122), (34, 33, 89, 90), (36, 37, 32, 31), (33, 32, 88, 89), (37, 88, 32), (37, 38, 87, 88), (38, 39, 86, 87), (106, 85, 86), (105, 85, 106), (105, 84, 85), (11, 84, 105), (11, 91, 84), (45, 55, 54, 46), (44, 56, 55, 45), (120, 44, 119, 35), (121, 57, 56, 120), (34, 58, 57, 121), (3, 4, 119, 118), (5, 30, 35, 4), (4, 35, 119), (120, 56, 44), (96, 99, 16), (125, 98, 97), (124, 125, 97, 51), (9, 101, 98, 125), (94, 95, 15, 14), (95, 96, 16, 15), (96, 97, 98, 99), (99, 100, 17, 16), (100, 112, 18, 17), (117, 115, 53, 52), (52, 59, 12, 117), (115, 116, 46), (46, 116, 60, 61), (53, 115, 46, 54), (19, 18, 112, 10), (112, 81, 82, 104), (10, 112, 104), (20, 103, 102, 13), (103, 20, 19, 10), (102, 108, 94), (94, 108, 69, 70), (13, 102, 94, 14), (59, 58, 34, 12), (34, 90, 91, 11), (12, 34, 11), (120, 35, 129, 130), (119, 44, 131, 132), (116, 115, 133, 134), (49, 118, 136, 135), (34, 121, 138, 137), (111, 116, 134, 139), (115, 117, 140, 133), (117, 12, 141, 140), (121, 120, 130, 138), (118, 119, 132, 136), (21, 114, 143, 142), (104, 109, 145, 144), (112, 100, 146, 147), (114, 113, 148, 143), (113, 112, 147, 148), (110, 111, 139, 149), (109, 110, 149, 145), (97, 151, 150, 51), (92, 50, 152, 153), (101, 21, 142, 154), (103, 10, 155, 156), (10, 104, 144, 155), (11, 105, 158, 157), (107, 108, 160, 159), (106, 107, 159, 161), (105, 106, 161, 158), (102, 103, 156, 162), (108, 102, 162, 160), (98, 101, 154, 163), (100, 99, 164, 146), (99, 98, 163, 164), (97, 96, 165, 151), (96, 95, 166, 165), (95, 94, 167, 166), (94, 93, 168, 167), (93, 92, 153, 168), (91, 90, 169, 170), (90, 89, 171, 169), (89, 88, 172, 171), (88, 87, 173, 172), (87, 86, 174, 173), (86, 85, 175, 174), (85, 84, 176, 175), (84, 91, 170, 176), (76, 83, 178, 177), (83, 82, 179, 178), (82, 81, 180, 179), (81, 80, 181, 180), (80, 79, 182, 181), (79, 78, 183, 182), (78, 77, 184, 183), (77, 76, 177, 184), (75, 74, 185, 186), (74, 73, 187, 185), (73, 72, 188, 187), (72, 71, 189, 188), (71, 70, 190, 189), (70, 69, 191, 190), (69, 68, 192, 191), (68, 75, 186, 192), (60, 67, 194, 193), (67, 66, 195, 194), (66, 65, 196, 195), (65, 64, 197, 196), (64, 63, 198, 197), (63, 62, 199, 198), (62, 61, 200, 199), (61, 60, 193, 200), (58, 59, 202, 201), (57, 58, 201, 203), (56, 57, 203, 204), (55, 56, 204, 205), (54, 55, 205, 206), (53, 54, 206, 207), (52, 53, 207, 208), (59, 52, 208, 202), (50, 51, 150, 152), (48, 49, 135, 209), (47, 48, 209, 210), (46, 47, 210, 211), (45, 46, 211, 212), (44, 45, 212, 131), (36, 43, 214, 213), (43, 42, 215, 214), (42, 41, 216, 215), (41, 40, 217, 216), (40, 39, 218, 217), (39, 38, 219, 218), (38, 37, 220, 219), (37, 36, 213, 220), (33, 34, 137, 221), (32, 33, 221, 222), (31, 32, 222, 223), (30, 31, 223, 224), (30, 224, 129, 35), (29, 22, 225, 226), (28, 29, 226, 227), (27, 28, 227, 228), (26, 27, 228, 229), (25, 26, 229, 230), (24, 25, 230, 231), (23, 24, 231, 232), (22, 23, 232, 225), (20, 13, 233, 234), (19, 20, 234, 235), (18, 19, 235, 236), (17, 18, 236, 237), (16, 17, 237, 238), (15, 16, 238, 239), (14, 15, 239, 240), (13, 14, 240, 233), (12, 11, 157, 141), (157, 137, 141), (157, 170, 169, 137), (141, 137, 201, 202), (240, 167, 162, 233), (190, 191, 160, 167), (167, 160, 162), (155, 235, 234, 156), (233, 162, 156, 234), (144, 147, 155), (144, 179, 180, 147), (155, 147, 236, 235), (206, 211, 133, 207), (200, 193, 134, 211), (211, 134, 133), (140, 141, 202, 208), (208, 207, 133, 140), (237, 236, 147, 146), (238, 237, 146, 164), (164, 163, 151, 165), (239, 238, 165, 166), (240, 239, 166, 167), (128, 163, 154), (128, 150, 151), (151, 163, 128), (238, 164, 165), (131, 204, 130), (132, 129, 128), (224, 128, 129), (136, 132, 128), (138, 203, 201, 137), (130, 204, 203, 138), (129, 132, 131, 130), (212, 205, 204, 131), (211, 206, 205, 212), (176, 170, 157), (158, 176, 157), (175, 176, 158), (161, 175, 158), (174, 175, 161), (173, 174, 218, 219), (172, 173, 219, 220), (222, 172, 220), (171, 172, 222, 221), (223, 222, 220, 213), (169, 171, 221, 137), (128, 223, 213), (128, 213, 214), (224, 223, 128), (154, 142, 128), (226, 128, 227), (128, 142, 227), (180, 181, 148, 147), (142, 143, 228, 227), (181, 182, 143, 148), (143, 182, 228), (182, 183, 229, 228), (183, 184, 230, 229), (184, 177, 149), (149, 177, 145), (177, 178, 145), (145, 178, 144), (178, 179, 144), (191, 192, 160), (192, 159, 160), (192, 186, 159), (185, 218, 174, 161), (186, 161, 159), (186, 185, 161), (218, 185, 187, 217), (217, 187, 188, 216), (188, 153, 216), (153, 188, 189, 168), (216, 153, 152, 215), (168, 189, 190, 167), (215, 152, 128), (214, 215, 128), (152, 150, 128), (135, 136, 128), (226, 225, 128), (225, 135, 128), (210, 199, 200, 211), (232, 209, 135, 225), (209, 198, 199, 210), (198, 209, 232), (231, 197, 198, 232), (230, 196, 197, 231), (195, 196, 149), (195, 149, 139), (196, 230, 184, 149), (194, 195, 139), (194, 139, 134), (193, 194, 134), (122, 241, 242, 6), (8, 243, 244, 123), (0, 245, 246, 126), (127, 247, 248, 2), (125, 249, 250, 9), (5, 251, 241, 122), (126, 246, 247, 127), (124, 252, 249, 125), (123, 244, 252, 124), (9, 250, 253, 1), (7, 254, 243, 8), (6, 242, 254, 7), (4, 255, 251, 5), (3, 256, 255, 4), (2, 248, 256, 3), (245, 0, 1, 253), (242, 241, 257), (244, 243, 257), (246, 245, 257), (248, 247, 257), (250, 249, 257), (241, 251, 257), (247, 246, 257), (249, 252, 257), (252, 244, 257), (253, 250, 257), (243, 254, 257), (254, 242, 257), (251, 255, 257), (255, 256, 257), (256, 248, 257), (245, 253, 257)])
me_circle_020.polygons.foreach_set('use_smooth', [True] * 332)
me_circle_020.materials.append(mat_material_iron)
me_circle_020.use_remesh_preserve_volume = False
me_circle_020.use_remesh_preserve_attributes = False
me_circle_020.use_mirror_vertex_groups = False
me_circle_020.update()

# ---- objects
ob_flare = bpy.data.objects.new('flare', me_circle_051)
ob_flare_gun = bpy.data.objects.new('flare_gun', me_circle_029)
ob_pistol_cartridge = bpy.data.objects.new('pistol_cartridge', me_circle_025)
ob_hammer = bpy.data.objects.new('hammer', me_circle_008)
ob_rotary = bpy.data.objects.new('rotary', me_circle_005)
ob_barrels = bpy.data.objects.new('barrels', me_circle_003)
ob_triggers = bpy.data.objects.new('triggers', me_circle_001)
ob_circle = bpy.data.objects.new('Circle', me_circle)
ob_lamp = bpy.data.objects.new('Lamp', light_spot)
ob_camera = bpy.data.objects.new('Camera', cam_camera_001)
ob_cylinder = bpy.data.objects.new('cylinder', me_circle_020)

# ---- transforms, parenting, visibility, modifiers, constraints
ob_flare.location = (-0.2003, -0.09329, 0.1415)
ob_flare.lock_rotations_4d = False
ob_flare.empty_display_type = 'ARROWS'
ob_flare.lineart.crease_threshold = 0.0
_vg = ob_flare.vertex_groups.new(name='hinge')
_vg = ob_flare.vertex_groups.new(name='Bone')
_vg = ob_flare.vertex_groups.new(name='trigger')
ob_flare_gun.location = (0.0, 0.0, 0.0)
ob_flare_gun.lock_rotations_4d = False
ob_flare_gun.empty_display_type = 'ARROWS'
ob_flare_gun.lineart.crease_threshold = 0.0
_vg = ob_flare_gun.vertex_groups.new(name='hinge')
_vg = ob_flare_gun.vertex_groups.new(name='Bone')
_vg = ob_flare_gun.vertex_groups.new(name='trigger')
ob_pistol_cartridge.location = (-0.8274, -0.4077, 0.07976)
ob_pistol_cartridge.lock_rotations_4d = False
ob_pistol_cartridge.empty_display_type = 'ARROWS'
ob_pistol_cartridge.lineart.crease_threshold = 0.0
ob_hammer.location = (0.0, 0.0, 0.0)
ob_hammer.lock_rotations_4d = False
ob_hammer.empty_display_type = 'ARROWS'
ob_hammer.lineart.crease_threshold = 0.0
_vg = ob_hammer.vertex_groups.new(name='hinge')
_vg = ob_hammer.vertex_groups.new(name='Bone')
_vg = ob_hammer.vertex_groups.new(name='trigger')
ob_rotary.location = (0.0, 0.0, 0.0)
ob_rotary.lock_rotations_4d = False
ob_rotary.empty_display_type = 'ARROWS'
ob_rotary.lineart.crease_threshold = 0.0
_vg = ob_rotary.vertex_groups.new(name='hinge')
_vg = ob_rotary.vertex_groups.new(name='Bone')
_vg = ob_rotary.vertex_groups.new(name='trigger')
ob_barrels.location = (0.0, 0.0, 0.0)
ob_barrels.lock_rotations_4d = False
ob_barrels.empty_display_type = 'ARROWS'
ob_barrels.lineart.crease_threshold = 0.0
_vg = ob_barrels.vertex_groups.new(name='hinge')
_vg = ob_barrels.vertex_groups.new(name='Bone')
_vg = ob_barrels.vertex_groups.new(name='trigger')
ob_triggers.location = (0.0, 0.0, 0.0)
ob_triggers.lock_rotations_4d = False
ob_triggers.empty_display_type = 'ARROWS'
ob_triggers.lineart.crease_threshold = 0.0
_vg = ob_triggers.vertex_groups.new(name='hinge')
_vg = ob_triggers.vertex_groups.new(name='Bone')
_vg = ob_triggers.vertex_groups.new(name='trigger')
ob_circle.location = (0.0, 0.0, 0.0)
ob_circle.lock_rotations_4d = False
ob_circle.empty_display_type = 'ARROWS'
ob_circle.lineart.crease_threshold = 0.0
_vg = ob_circle.vertex_groups.new(name='hinge')
_vg = ob_circle.vertex_groups.new(name='Bone')
_vg = ob_circle.vertex_groups.new(name='trigger')
ob_lamp.location = (16.63, 6.944, 5.904)
ob_lamp.rotation_euler = (6.934, 0.05522, 1.866)
ob_lamp.lock_rotations_4d = False
ob_lamp.empty_display_type = 'ARROWS'
ob_lamp.color = (0.0, 0.0, 0.0, 0.0)
ob_lamp.lineart.crease_threshold = 0.0
ob_camera.location = (0.1863, 0.4148, 0.3219)
ob_camera.rotation_euler = (-0.6538, 1.003, 0.07675)
ob_camera.scale = (0.25, 0.25, 0.25)
ob_camera.lock_rotations_4d = False
ob_camera.empty_display_type = 'ARROWS'
ob_camera.color = (0.0, 0.0, 0.0, 0.0)
ob_camera.display_type = 'WIRE'
ob_camera.lineart.crease_threshold = 0.0
ob_cylinder.location = (-0.8383, -0.07946, 0.0)
ob_cylinder.lock_rotations_4d = False
ob_cylinder.empty_display_type = 'ARROWS'
ob_cylinder.lineart.crease_threshold = 0.0
_vg = ob_cylinder.vertex_groups.new(name='hinge')
_vg = ob_cylinder.vertex_groups.new(name='Bone')
_vg = ob_cylinder.vertex_groups.new(name='trigger')

# ---- collection membership
col_collection_1.objects.link(ob_flare)
col_collection_1.objects.link(ob_flare_gun)
col_collection_1.objects.link(ob_pistol_cartridge)
col_collection_1.objects.link(ob_hammer)
col_collection_1.objects.link(ob_rotary)
col_collection_1.objects.link(ob_barrels)
col_collection_1.objects.link(ob_triggers)
col_collection_1.objects.link(ob_circle)
col_collection_1.objects.link(ob_lamp)
col_collection_1.objects.link(ob_camera)
col_collection_3.objects.link(ob_cylinder)

# ---- scene / render settings (as saved in the file)
scene.camera = ob_camera
scene.frame_start = 1; scene.frame_end = 6; scene.frame_set(1)
scene.render.engine = 'BLENDER_EEVEE_NEXT'
scene.render.image_settings.color_mode = 'RGB'
scene.render.image_settings.compression = 90
scene.render.resolution_x = 512
scene.render.resolution_y = 512
scene.render.pixel_aspect_x = 100.0
scene.render.pixel_aspect_y = 100.0
scene.render.fps = 12
scene.render.dither_intensity = 0.0
scene.render.use_compositing = False
scene.render.use_sequencer = False
scene.render.bake_margin = 2
scene.render.bake_bias = 0.0
scene.render.use_stamp_time = False
scene.render.use_stamp_date = False
scene.render.use_stamp_frame = False
scene.render.use_stamp_camera = False
scene.render.use_stamp_scene = False
scene.render.use_stamp_filename = False
scene.render.use_stamp_render_time = False
scene.render.stamp_font_size = 0
scene.cycles.use_denoising = False
scene.cycles.samples = 10
scene.cycles.sampling_pattern = 'TABULATED_SOBOL'
scene.cycles.light_sampling_threshold = 0.0
scene.cycles.use_adaptive_sampling = False
scene.cycles.use_light_tree = False
scene.cycles.blur_glossy = 0.0
scene.cycles.volume_bounces = 1
scene.cycles.pixel_filter_type = 'GAUSSIAN'
scene.cycles.sample_clamp_indirect = 0.0
scene.view_settings.view_transform = 'Raw'
bpy.context.view_layer.update()
